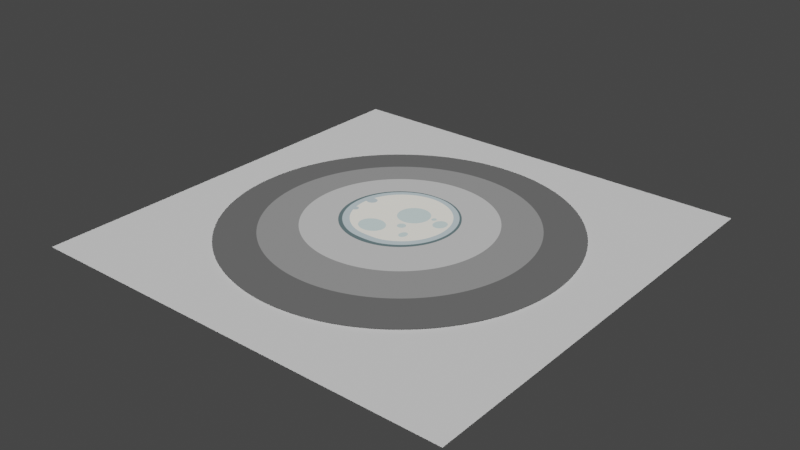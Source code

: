 # Source: moon-splash-1.6.blend  (saved by Blender 3.2.14; exported with 4.5.12 LTS)
import bpy
from mathutils import Matrix  # noqa: F401  (used for matrix-valued properties, if any)

bpy.ops.wm.read_factory_settings(use_empty=True)
scene = bpy.context.scene
scene.name = 'Scene'

# ---- collections
col_collection = bpy.data.collections.new('Collection'); scene.collection.children.link(col_collection)

# ---- materials (node trees are filled in below, after node groups)
mat_material_007 = bpy.data.materials.new('Material.007')
mat_material_007.use_transparent_shadow = False
mat_material_008 = bpy.data.materials.new('Material.008')
mat_material_008.use_transparent_shadow = False
mat_material_004 = bpy.data.materials.new('Material.004')
mat_material_004.use_transparent_shadow = False
mat_material_005 = bpy.data.materials.new('Material.005')
mat_material_005.use_transparent_shadow = False
mat_material_006 = bpy.data.materials.new('Material.006')
mat_material_006.use_transparent_shadow = False
mat_material_009 = bpy.data.materials.new('Material.009')
mat_material_009.use_transparent_shadow = False
mat_material_011 = bpy.data.materials.new('Material.011')
mat_material_011.use_transparent_shadow = False
mat_material_010 = bpy.data.materials.new('Material.010')
mat_material_010.use_transparent_shadow = False

# ---- material node trees
mat_material_007.use_nodes = True; mat_material_007.node_tree.nodes.clear()
_N = mat_material_007.node_tree.nodes; _L = mat_material_007.node_tree.links
n0 = _N.new('ShaderNodeOutputMaterial'); n0.name = 'Material Output'; n0.location = (300, 300)
n1 = _N.new('ShaderNodeEmission'); n1.name = 'Emission'; n1.location = (10, 300)
n1.inputs[0].default_value = (0.4287, 0.4287, 0.4287, 1.0)
_L.new(n1.outputs[0], n0.inputs[0])
n0.is_active_output = True
mat_material_008.use_nodes = True; mat_material_008.node_tree.nodes.clear()
_N = mat_material_008.node_tree.nodes; _L = mat_material_008.node_tree.links
n0 = _N.new('ShaderNodeOutputMaterial'); n0.name = 'Material Output'; n0.location = (300, 300)
n1 = _N.new('ShaderNodeEmission'); n1.name = 'Emission'; n1.location = (10, 300)
n1.inputs[0].default_value = (0.2122, 0.2122, 0.2122, 1.0)
_L.new(n1.outputs[0], n0.inputs[0])
n0.is_active_output = True
mat_material_004.use_nodes = True; mat_material_004.node_tree.nodes.clear()
_N = mat_material_004.node_tree.nodes; _L = mat_material_004.node_tree.links
n0 = _N.new('ShaderNodeOutputMaterial'); n0.name = 'Material Output'; n0.location = (300, 300)
n1 = _N.new('ShaderNodeEmission'); n1.name = 'Emission'; n1.location = (10, 300)
n1.inputs[0].default_value = (0.1022, 0.1022, 0.1022, 1.0)
_L.new(n1.outputs[0], n0.inputs[0])
n0.is_active_output = True
mat_material_005.use_nodes = True; mat_material_005.node_tree.nodes.clear()
_N = mat_material_005.node_tree.nodes; _L = mat_material_005.node_tree.links
n0 = _N.new('ShaderNodeOutputMaterial'); n0.name = 'Material Output'; n0.location = (300, 300)
n1 = _N.new('ShaderNodeEmission'); n1.name = 'Emission'; n1.location = (10, 300)
n1.inputs[0].default_value = (0.4735, 0.5776, 0.5776, 1.0)
_L.new(n1.outputs[0], n0.inputs[0])
n0.is_active_output = True
mat_material_006.use_nodes = True; mat_material_006.node_tree.nodes.clear()
_N = mat_material_006.node_tree.nodes; _L = mat_material_006.node_tree.links
n0 = _N.new('ShaderNodeOutputMaterial'); n0.name = 'Material Output'; n0.location = (300, 300)
n1 = _N.new('ShaderNodeEmission'); n1.name = 'Emission'; n1.location = (10, 300)
n1.inputs[0].default_value = (0.7605, 0.7364, 0.6669, 1.0)
_L.new(n1.outputs[0], n0.inputs[0])
n0.is_active_output = True
mat_material_009.use_nodes = True; mat_material_009.node_tree.nodes.clear()
_N = mat_material_009.node_tree.nodes; _L = mat_material_009.node_tree.links
n0 = _N.new('ShaderNodeOutputMaterial'); n0.name = 'Material Output'; n0.location = (300, 300)
n1 = _N.new('ShaderNodeEmission'); n1.name = 'Emission'; n1.location = (10, 300)
n1.inputs[0].default_value = (0.09306, 0.1356, 0.1441, 1.0)
_L.new(n1.outputs[0], n0.inputs[0])
n0.is_active_output = True
mat_material_011.use_nodes = True; mat_material_011.node_tree.nodes.clear()
_N = mat_material_011.node_tree.nodes; _L = mat_material_011.node_tree.links
n0 = _N.new('ShaderNodeOutputMaterial'); n0.name = 'Material Output'; n0.location = (300, 300)
n1 = _N.new('ShaderNodeEmission'); n1.name = 'Emission'; n1.location = (10, 300)
n1.inputs[0].default_value = (0.6939, 0.7605, 0.7529, 1.0)
_L.new(n1.outputs[0], n0.inputs[0])
n0.is_active_output = True
mat_material_010.use_nodes = True; mat_material_010.node_tree.nodes.clear()
_N = mat_material_010.node_tree.nodes; _L = mat_material_010.node_tree.links
n0 = _N.new('ShaderNodeOutputMaterial'); n0.name = 'Material Output'; n0.location = (300, 300)
n1 = _N.new('ShaderNodeEmission'); n1.name = 'Emission'; n1.location = (10, 300)
n1.inputs[0].default_value = (0.3968, 0.4735, 0.5029, 1.0)
_L.new(n1.outputs[0], n0.inputs[0])
n0.is_active_output = True

# ---- world
world_world = bpy.data.worlds.new('World'); scene.world = world_world
world_world.use_nodes = True; world_world.node_tree.nodes.clear()
_N = world_world.node_tree.nodes; _L = world_world.node_tree.links
n0 = _N.new('ShaderNodeOutputWorld'); n0.name = 'World Output'; n0.location = (300, 300)
n1 = _N.new('ShaderNodeBackground'); n1.name = 'Background'; n1.location = (10, 300)
n1.inputs[0].default_value = (0.05088, 0.05088, 0.05088, 1.0)
_L.new(n1.outputs[0], n0.inputs[0])
n0.is_active_output = True
world_world.color = (0.05088, 0.05088, 0.05088)
world_world.use_sun_shadow = False
world_world.sun_shadow_jitter_overblur = 0.0

# ---- meshes
me_circle_005 = bpy.data.meshes.new('Circle.005')
me_circle_005.from_pydata([(0.0, 1.0, 0.0), (-0.1951, 0.9808, 0.0), (-0.3827, 0.9239, 0.0), (-0.5556, 0.8315, 0.0), (-0.7071, 0.7071, 0.0), (-0.8315, 0.5556, 0.0), (-0.9239, 0.3827, 0.0), (-0.9808, 0.1951, 0.0), (-1.0, -4.371e-08, 0.0), (-0.9808, -0.1951, 0.0), (-0.9239, -0.3827, 0.0), (-0.8315, -0.5556, 0.0), (-0.7071, -0.7071, 0.0), (-0.5556, -0.8315, 0.0), (-0.3827, -0.9239, 0.0), (-0.1951, -0.9808, 0.0), (8.742e-08, -1.0, 0.0), (0.1951, -0.9808, 0.0), (0.3827, -0.9239, 0.0), (0.5556, -0.8315, 0.0), (0.7071, -0.7071, 0.0), (0.8315, -0.5556, 0.0), (0.9239, -0.3827, 0.0), (0.9808, -0.1951, 0.0), (1.0, 1.192e-08, 0.0), (0.9808, 0.1951, 0.0), (0.9239, 0.3827, 0.0), (0.8315, 0.5556, 0.0), (0.7071, 0.7071, 0.0), (0.5556, 0.8315, 0.0), (0.3827, 0.9239, 0.0), (0.1951, 0.9808, 0.0), (4.371e-08, 0.0, 0.0)], [], [(32, 16, 17, 18, 19, 20, 21, 22, 23, 24), (32, 8, 9, 10, 11, 12, 13, 14, 15, 16), (0, 32, 24, 25, 26, 27, 28, 29, 30, 31), (1, 2, 3, 4, 5, 6, 7, 8, 32, 0)])
_uv = me_circle_005.uv_layers.new(name='UVMap')
_uv.uv.foreach_set('vector', [0.0, 0.0, 0.0, 0.0, 0.0, 0.0, 0.0, 0.0, 0.0, 0.0, 0.0, 0.0, 0.0, 0.0, 0.0, 0.0, 0.0, 0.0, 0.0, 0.0, 0.0, 0.0, 0.0, 0.0, 0.0, 0.0, 0.0, 0.0, 0.0, 0.0, 0.0, 0.0, 0.0, 0.0, 0.0, 0.0, 0.0, 0.0, 0.0, 0.0, 0.0, 0.0, 0.0, 0.0, 0.0, 0.0, 0.0, 0.0, 0.0, 0.0, 0.0, 0.0, 0.0, 0.0, 0.0, 0.0, 0.0, 0.0, 0.0, 0.0, 0.0, 0.0, 0.0, 0.0, 0.0, 0.0, 0.0, 0.0, 0.0, 0.0, 0.0, 0.0, 0.0, 0.0, 0.0, 0.0, 0.0, 0.0, 0.0, 0.0])
me_circle_005.materials.append(mat_material_007)
me_circle_005.update()
me_circle_006 = bpy.data.meshes.new('Circle.006')
me_circle_006.from_pydata([(0.0, 1.0, 0.0), (-0.1951, 0.9808, 0.0), (-0.3827, 0.9239, 0.0), (-0.5556, 0.8315, 0.0), (-0.7071, 0.7071, 0.0), (-0.8315, 0.5556, 0.0), (-0.9239, 0.3827, 0.0), (-0.9808, 0.1951, 0.0), (-1.0, -4.371e-08, 0.0), (-0.9808, -0.1951, 0.0), (-0.9239, -0.3827, 0.0), (-0.8315, -0.5556, 0.0), (-0.7071, -0.7071, 0.0), (-0.5556, -0.8315, 0.0), (-0.3827, -0.9239, 0.0), (-0.1951, -0.9808, 0.0), (8.742e-08, -1.0, 0.0), (0.1951, -0.9808, 0.0), (0.3827, -0.9239, 0.0), (0.5556, -0.8315, 0.0), (0.7071, -0.7071, 0.0), (0.8315, -0.5556, 0.0), (0.9239, -0.3827, 0.0), (0.9808, -0.1951, 0.0), (1.0, 1.192e-08, 0.0), (0.9808, 0.1951, 0.0), (0.9239, 0.3827, 0.0), (0.8315, 0.5556, 0.0), (0.7071, 0.7071, 0.0), (0.5556, 0.8315, 0.0), (0.3827, 0.9239, 0.0), (0.1951, 0.9808, 0.0), (4.371e-08, 0.0, 0.0)], [], [(32, 16, 17, 18, 19, 20, 21, 22, 23, 24), (32, 8, 9, 10, 11, 12, 13, 14, 15, 16), (0, 32, 24, 25, 26, 27, 28, 29, 30, 31), (1, 2, 3, 4, 5, 6, 7, 8, 32, 0)])
_uv = me_circle_006.uv_layers.new(name='UVMap')
_uv.uv.foreach_set('vector', [0.0, 0.0, 0.0, 0.0, 0.0, 0.0, 0.0, 0.0, 0.0, 0.0, 0.0, 0.0, 0.0, 0.0, 0.0, 0.0, 0.0, 0.0, 0.0, 0.0, 0.0, 0.0, 0.0, 0.0, 0.0, 0.0, 0.0, 0.0, 0.0, 0.0, 0.0, 0.0, 0.0, 0.0, 0.0, 0.0, 0.0, 0.0, 0.0, 0.0, 0.0, 0.0, 0.0, 0.0, 0.0, 0.0, 0.0, 0.0, 0.0, 0.0, 0.0, 0.0, 0.0, 0.0, 0.0, 0.0, 0.0, 0.0, 0.0, 0.0, 0.0, 0.0, 0.0, 0.0, 0.0, 0.0, 0.0, 0.0, 0.0, 0.0, 0.0, 0.0, 0.0, 0.0, 0.0, 0.0, 0.0, 0.0, 0.0, 0.0])
me_circle_006.materials.append(mat_material_008)
me_circle_006.update()
me_circle_007 = bpy.data.meshes.new('Circle.007')
me_circle_007.from_pydata([(0.0, 1.0, 0.0), (-0.1951, 0.9808, 0.0), (-0.3827, 0.9239, 0.0), (-0.5556, 0.8315, 0.0), (-0.7071, 0.7071, 0.0), (-0.8315, 0.5556, 0.0), (-0.9239, 0.3827, 0.0), (-0.9808, 0.1951, 0.0), (-1.0, -4.371e-08, 0.0), (-0.9808, -0.1951, 0.0), (-0.9239, -0.3827, 0.0), (-0.8315, -0.5556, 0.0), (-0.7071, -0.7071, 0.0), (-0.5556, -0.8315, 0.0), (-0.3827, -0.9239, 0.0), (-0.1951, -0.9808, 0.0), (8.742e-08, -1.0, 0.0), (0.1951, -0.9808, 0.0), (0.3827, -0.9239, 0.0), (0.5556, -0.8315, 0.0), (0.7071, -0.7071, 0.0), (0.8315, -0.5556, 0.0), (0.9239, -0.3827, 0.0), (0.9808, -0.1951, 0.0), (1.0, 1.192e-08, 0.0), (0.9808, 0.1951, 0.0), (0.9239, 0.3827, 0.0), (0.8315, 0.5556, 0.0), (0.7071, 0.7071, 0.0), (0.5556, 0.8315, 0.0), (0.3827, 0.9239, 0.0), (0.1951, 0.9808, 0.0), (0.0, -1.589e-08, 0.0)], [], [(32, 8, 9, 10, 11, 12, 13, 14, 15, 16), (0, 32, 24, 25, 26, 27, 28, 29, 30, 31), (24, 32, 16, 17, 18, 19, 20, 21, 22, 23), (1, 2, 3, 4, 5, 6, 7, 8, 32, 0)])
_uv = me_circle_007.uv_layers.new(name='UVMap')
_uv.uv.foreach_set('vector', [0.0, 0.0, 0.0, 0.0, 0.0, 0.0, 0.0, 0.0, 0.0, 0.0, 0.0, 0.0, 0.0, 0.0, 0.0, 0.0, 0.0, 0.0, 0.0, 0.0, 0.0, 0.0, 0.0, 0.0, 0.0, 0.0, 0.0, 0.0, 0.0, 0.0, 0.0, 0.0, 0.0, 0.0, 0.0, 0.0, 0.0, 0.0, 0.0, 0.0, 0.0, 0.0, 0.0, 0.0, 0.0, 0.0, 0.0, 0.0, 0.0, 0.0, 0.0, 0.0, 0.0, 0.0, 0.0, 0.0, 0.0, 0.0, 0.0, 0.0, 0.0, 0.0, 0.0, 0.0, 0.0, 0.0, 0.0, 0.0, 0.0, 0.0, 0.0, 0.0, 0.0, 0.0, 0.0, 0.0, 0.0, 0.0, 0.0, 0.0])
me_circle_007.materials.append(mat_material_004)
me_circle_007.update()
me_plane = bpy.data.meshes.new('Plane')
me_plane.from_pydata([(-1.0, -1.0, 0.0), (1.0, -1.0, 0.0), (-1.0, 1.0, 0.0), (1.0, 1.0, 0.0)], [], [(0, 1, 3, 2)])
_uv = me_plane.uv_layers.new(name='UVMap')
_uv.uv.foreach_set('vector', [0.0, 0.0, 1.0, 0.0, 1.0, 1.0, 0.0, 1.0])
me_plane.update()
me_circle = bpy.data.meshes.new('Circle')
me_circle.from_pydata([(0.1951, 0.9808, 0.0), (0.3827, 0.9239, 0.0), (0.5556, 0.8315, 0.0), (0.7071, 0.7071, 0.0), (0.8315, 0.5556, 0.0), (0.9239, 0.3827, 0.0), (0.9808, 0.1951, 0.0), (1.0, 1.192e-08, 0.0), (0.9808, -0.1951, 0.0), (0.9239, -0.3827, 0.0), (0.8315, -0.5556, 0.0), (0.7071, -0.7071, 0.0), (0.5556, -0.8315, 0.0), (0.3827, -0.9239, 0.0), (0.1951, -0.9808, 0.0), (8.742e-08, -1.0, 0.0), (-0.1951, -0.9808, 0.0), (-0.3827, -0.9239, 0.0), (-0.5556, -0.8315, 0.0), (-0.7071, -0.7071, 0.0), (-0.8315, -0.5556, 0.0), (-0.9239, -0.3827, 0.0), (-0.9808, -0.1951, 0.0), (-1.0, -4.371e-08, 0.0), (-0.9808, 0.1951, 0.0), (-0.9239, 0.3827, 0.0), (-0.8315, 0.5556, 0.0), (-0.7071, 0.7071, 0.0), (-0.5556, 0.8315, 0.0), (-0.3827, 0.9239, 0.0), (-0.1951, 0.9808, 0.0), (0.0, 0.987, 0.0), (0.1267, 0.5006, 0.0), (0.06903, 0.4949, 0.0), (0.01353, 0.4781, 0.0), (-0.03762, 0.4508, 0.0), (-0.08246, 0.414, 0.0), (-0.1192, 0.3691, 0.0), (-0.1466, 0.318, 0.0), (-0.1634, 0.2625, 0.0), (-0.1691, 0.2048, 0.0), (-0.1634, 0.1471, 0.0), (-0.1466, 0.09155, 0.0), (-0.1192, 0.0404, 0.0), (-0.08246, -0.00443, 0.0), (-0.03762, -0.04122, 0.0), (0.01353, -0.06856, 0.0), (0.06903, -0.0854, 0.0), (0.1267, -0.09108, 0.0), (0.1845, -0.0854, 0.0), (0.24, -0.06856, 0.0), (0.2911, -0.04122, 0.0), (0.336, -0.00443, 0.0), (0.3727, 0.0404, 0.0), (0.4001, 0.09155, 0.0), (0.4169, 0.1471, 0.0), (0.4226, 0.2048, 0.0), (0.4169, 0.2625, 0.0), (0.4001, 0.318, 0.0), (0.3727, 0.3691, 0.0), (0.336, 0.414, 0.0), (0.2911, 0.4508, 0.0), (0.24, 0.4781, 0.0), (0.1845, 0.4949, 0.0), (0.6488, 0.3572, 0.0), (0.6245, 0.3545, 0.0), (0.6011, 0.3465, 0.0), (0.5796, 0.3336, 0.0), (0.5608, 0.3161, 0.0), (0.5453, 0.2948, 0.0), (0.5338, 0.2706, 0.0), (0.5267, 0.2442, 0.0), (0.5243, 0.2169, 0.0), (0.5267, 0.1895, 0.0), (0.5338, 0.1631, 0.0), (0.5453, 0.1389, 0.0), (0.5608, 0.1176, 0.0), (0.5796, 0.1001, 0.0), (0.6011, 0.08718, 0.0), (0.6245, 0.07919, 0.0), (0.6488, 0.07649, 0.0), (0.673, 0.07919, 0.0), (0.6964, 0.08718, 0.0), (0.7179, 0.1001, 0.0), (0.7367, 0.1176, 0.0), (0.7522, 0.1389, 0.0), (0.7637, 0.1631, 0.0), (0.7708, 0.1895, 0.0), (0.7732, 0.2169, 0.0), (0.7708, 0.2442, 0.0), (0.7637, 0.2706, 0.0), (0.7522, 0.2948, 0.0), (0.7367, 0.3161, 0.0), (0.7179, 0.3336, 0.0), (0.6964, 0.3465, 0.0), (0.673, 0.3545, 0.0), (-0.1872, -0.2477, 0.0), (-0.236, -0.252, 0.0), (-0.2829, -0.2647, 0.0), (-0.3261, -0.2853, 0.0), (-0.3641, -0.313, 0.0), (-0.3952, -0.3467, 0.0), (-0.4183, -0.3852, 0.0), (-0.4325, -0.427, 0.0), (-0.4373, -0.4704, 0.0), (-0.4325, -0.5139, 0.0), (-0.4183, -0.5556, 0.0), (-0.3952, -0.5941, 0.0), (-0.3641, -0.6279, 0.0), (-0.3261, -0.6556, 0.0), (-0.2829, -0.6762, 0.0), (-0.236, -0.6888, 0.0), (-0.1872, -0.6931, 0.0), (-0.1384, -0.6888, 0.0), (-0.09147, -0.6762, 0.0), (-0.04823, -0.6556, 0.0), (-0.01033, -0.6279, 0.0), (0.02078, -0.5941, 0.0), (0.04389, -0.5556, 0.0), (0.05812, -0.5139, 0.0), (0.06293, -0.4704, 0.0), (0.05812, -0.427, 0.0), (0.04389, -0.3852, 0.0), (0.02078, -0.3467, 0.0), (-0.01033, -0.313, 0.0), (-0.04823, -0.2853, 0.0), (-0.09147, -0.2647, 0.0), (-0.1384, -0.252, 0.0), (0.4607, 0.3474, 0.0), (0.452, 0.3464, 0.0), (0.4437, 0.3437, 0.0), (0.4361, 0.3393, 0.0), (0.4293, 0.3334, 0.0), (0.4238, 0.3261, 0.0), (0.4197, 0.3179, 0.0), (0.4172, 0.3089, 0.0), (0.4164, 0.2996, 0.0), (0.4172, 0.2903, 0.0), (0.4197, 0.2814, 0.0), (0.4238, 0.2731, 0.0), (0.4293, 0.2659, 0.0), (0.4361, 0.26, 0.0), (0.4437, 0.2556, 0.0), (0.452, 0.2528, 0.0), (0.4607, 0.2519, 0.0), (0.4693, 0.2528, 0.0), (0.4776, 0.2556, 0.0), (0.4853, 0.26, 0.0), (0.492, 0.2659, 0.0), (0.4975, 0.2731, 0.0), (0.5016, 0.2814, 0.0), (0.5041, 0.2903, 0.0), (0.505, 0.2996, 0.0), (0.5041, 0.3089, 0.0), (0.5016, 0.3179, 0.0), (0.4975, 0.3261, 0.0), (0.492, 0.3334, 0.0), (0.4853, 0.3393, 0.0), (0.4776, 0.3437, 0.0), (0.4693, 0.3464, 0.0), (0.4128, -0.3267, 0.0), (0.399, -0.3284, 0.0), (0.3856, -0.3338, 0.0), (0.3733, -0.3424, 0.0), (0.3625, -0.354, 0.0), (0.3536, -0.3681, 0.0), (0.347, -0.3842, 0.0), (0.343, -0.4017, 0.0), (0.3416, -0.4199, 0.0), (0.343, -0.4381, 0.0), (0.347, -0.4556, 0.0), (0.3536, -0.4717, 0.0), (0.3625, -0.4858, 0.0), (0.3733, -0.4974, 0.0), (0.3856, -0.506, 0.0), (0.399, -0.5113, 0.0), (0.4128, -0.5131, 0.0), (0.4267, -0.5113, 0.0), (0.4401, -0.506, 0.0), (0.4524, -0.4974, 0.0), (0.4632, -0.4858, 0.0), (0.4721, -0.4717, 0.0), (0.4786, -0.4556, 0.0), (0.4827, -0.4381, 0.0), (0.4841, -0.4199, 0.0), (0.4827, -0.4017, 0.0), (0.4786, -0.3842, 0.0), (0.4721, -0.3681, 0.0), (0.4632, -0.354, 0.0), (0.4524, -0.3424, 0.0), (0.4401, -0.3338, 0.0), (0.4267, -0.3284, 0.0), (-0.77, 0.2908, 0.0), (-0.7903, 0.2889, 0.0), (-0.8098, 0.2835, 0.0), (-0.8278, 0.2748, 0.0), (-0.8435, 0.263, 0.0), (-0.8565, 0.2486, 0.0), (-0.8661, 0.2322, 0.0), (-0.872, 0.2145, 0.0), (-0.874, 0.196, 0.0), (-0.872, 0.1775, 0.0), (-0.8661, 0.1597, 0.0), (-0.8565, 0.1433, 0.0), (-0.8435, 0.129, 0.0), (-0.8278, 0.1172, 0.0), (-0.8098, 0.1084, 0.0), (-0.7903, 0.103, 0.0), (-0.77, 0.1012, 0.0), (-0.7497, 0.103, 0.0), (-0.7302, 0.1084, 0.0), (-0.7122, 0.1172, 0.0), (-0.6965, 0.129, 0.0), (-0.6836, 0.1433, 0.0), (-0.6739, 0.1597, 0.0), (-0.668, 0.1775, 0.0), (-0.666, 0.196, 0.0), (-0.668, 0.2145, 0.0), (-0.6739, 0.2322, 0.0), (-0.6836, 0.2486, 0.0), (-0.6965, 0.263, 0.0), (-0.7122, 0.2748, 0.0), (-0.7302, 0.2835, 0.0), (-0.7497, 0.2889, 0.0), (-0.7876, -0.1328, 0.0), (-0.7993, -0.1339, 0.0), (-0.8106, -0.1373, 0.0), (-0.821, -0.1429, 0.0), (-0.8301, -0.1504, 0.0), (-0.8375, -0.1596, 0.0), (-0.8431, -0.17, 0.0), (-0.8465, -0.1813, 0.0), (-0.8477, -0.1931, 0.0), (-0.8465, -0.2048, 0.0), (-0.8431, -0.2161, 0.0), (-0.8375, -0.2266, 0.0), (-0.8301, -0.2357, 0.0), (-0.821, -0.2432, 0.0), (-0.8106, -0.2488, 0.0), (-0.7993, -0.2522, 0.0), (-0.7876, -0.2533, 0.0), (-0.7759, -0.2522, 0.0), (-0.7646, -0.2488, 0.0), (-0.7542, -0.2432, 0.0), (-0.7451, -0.2357, 0.0), (-0.7376, -0.2266, 0.0), (-0.7321, -0.2161, 0.0), (-0.7287, -0.2048, 0.0), (-0.7275, -0.1931, 0.0), (-0.7287, -0.1813, 0.0), (-0.7321, -0.17, 0.0), (-0.7376, -0.1596, 0.0), (-0.7451, -0.1504, 0.0), (-0.7542, -0.1429, 0.0), (-0.7646, -0.1373, 0.0), (-0.7759, -0.1339, 0.0), (0.1971, -0.1206, 0.0), (0.1817, -0.1221, 0.0), (0.1668, -0.1266, 0.0), (0.1532, -0.1339, 0.0), (0.1412, -0.1438, 0.0), (0.1314, -0.1557, 0.0), (0.1241, -0.1694, 0.0), (0.1196, -0.1842, 0.0), (0.118, -0.1996, 0.0), (0.1196, -0.2151, 0.0), (0.1241, -0.2299, 0.0), (0.1314, -0.2436, 0.0), (0.1412, -0.2555, 0.0), (0.1532, -0.2654, 0.0), (0.1668, -0.2727, 0.0), (0.1817, -0.2772, 0.0), (0.1971, -0.2787, 0.0), (0.2125, -0.2772, 0.0), (0.2273, -0.2727, 0.0), (0.241, -0.2654, 0.0), (0.253, -0.2555, 0.0), (0.2628, -0.2436, 0.0), (0.2701, -0.2299, 0.0), (0.2746, -0.2151, 0.0), (0.2761, -0.1996, 0.0), (0.2746, -0.1842, 0.0), (0.2701, -0.1694, 0.0), (0.2628, -0.1557, 0.0), (0.253, -0.1438, 0.0), (0.241, -0.1339, 0.0), (0.2273, -0.1266, 0.0), (0.2125, -0.1221, 0.0), (0.06903, 0.4949, 0.003), (0.1267, 0.5006, 0.003), (0.01353, 0.4781, 0.003), (-0.03762, 0.4508, 0.003), (-0.08246, 0.414, 0.003), (-0.1192, 0.3691, 0.003), (-0.1466, 0.318, 0.003), (-0.1634, 0.2625, 0.003), (-0.1691, 0.2048, 0.003), (-0.1634, 0.1471, 0.003), (-0.1466, 0.09155, 0.003), (-0.1192, 0.0404, 0.003), (-0.08246, -0.00443, 0.003), (-0.03762, -0.04122, 0.003), (0.01353, -0.06856, 0.003), (0.06903, -0.0854, 0.003), (0.1267, -0.09108, 0.003), (0.1845, -0.0854, 0.003), (0.24, -0.06856, 0.003), (0.2911, -0.04122, 0.003), (0.336, -0.00443, 0.003), (0.3727, 0.0404, 0.003), (0.4001, 0.09155, 0.003), (0.4169, 0.1471, 0.003), (0.4226, 0.2048, 0.003), (0.4169, 0.2625, 0.003), (0.4001, 0.318, 0.003), (0.3727, 0.3691, 0.003), (0.336, 0.414, 0.003), (0.2911, 0.4508, 0.003), (0.24, 0.4781, 0.003), (0.1845, 0.4949, 0.003), (0.6245, 0.3545, 0.003), (0.6488, 0.3572, 0.003), (0.6011, 0.3465, 0.003), (0.5796, 0.3336, 0.003), (0.5608, 0.3161, 0.003), (0.5453, 0.2948, 0.003), (0.5338, 0.2706, 0.003), (0.5267, 0.2442, 0.003), (0.5243, 0.2169, 0.003), (0.5267, 0.1895, 0.003), (0.5338, 0.1631, 0.003), (0.5453, 0.1389, 0.003), (0.5608, 0.1176, 0.003), (0.5796, 0.1001, 0.003), (0.6011, 0.08718, 0.003), (0.6245, 0.07919, 0.003), (0.6488, 0.07649, 0.003), (0.673, 0.07919, 0.003), (0.6964, 0.08718, 0.003), (0.7179, 0.1001, 0.003), (0.7367, 0.1176, 0.003), (0.7522, 0.1389, 0.003), (0.7637, 0.1631, 0.003), (0.7708, 0.1895, 0.003), (0.7732, 0.2169, 0.003), (0.7708, 0.2442, 0.003), (0.7637, 0.2706, 0.003), (0.7522, 0.2948, 0.003), (0.7367, 0.3161, 0.003), (0.7179, 0.3336, 0.003), (0.6964, 0.3465, 0.003), (0.673, 0.3545, 0.003), (-0.236, -0.252, 0.003), (-0.1872, -0.2477, 0.003), (-0.2829, -0.2647, 0.003), (-0.3261, -0.2853, 0.003), (-0.3641, -0.313, 0.003), (-0.3952, -0.3467, 0.003), (-0.4183, -0.3852, 0.003), (-0.4325, -0.427, 0.003), (-0.4373, -0.4704, 0.003), (-0.4325, -0.5139, 0.003), (-0.4183, -0.5556, 0.003), (-0.3952, -0.5941, 0.003), (-0.3641, -0.6279, 0.003), (-0.3261, -0.6556, 0.003), (-0.2829, -0.6762, 0.003), (-0.236, -0.6888, 0.003), (-0.1872, -0.6931, 0.003), (-0.1384, -0.6888, 0.003), (-0.09147, -0.6762, 0.003), (-0.04823, -0.6556, 0.003), (-0.01033, -0.6279, 0.003), (0.02078, -0.5941, 0.003), (0.04389, -0.5556, 0.003), (0.05812, -0.5139, 0.003), (0.06293, -0.4704, 0.003), (0.05812, -0.427, 0.003), (0.04389, -0.3852, 0.003), (0.02078, -0.3467, 0.003), (-0.01033, -0.313, 0.003), (-0.04823, -0.2853, 0.003), (-0.09147, -0.2647, 0.003), (-0.1384, -0.252, 0.003), (0.452, 0.3464, 0.003), (0.4607, 0.3474, 0.003), (0.4437, 0.3437, 0.003), (0.4361, 0.3393, 0.003), (0.4293, 0.3334, 0.003), (0.4238, 0.3261, 0.003), (0.4197, 0.3179, 0.003), (0.4172, 0.3089, 0.003), (0.4164, 0.2996, 0.003), (0.4172, 0.2903, 0.003), (0.4197, 0.2814, 0.003), (0.4238, 0.2731, 0.003), (0.4293, 0.2659, 0.003), (0.4361, 0.26, 0.003), (0.4437, 0.2556, 0.003), (0.452, 0.2528, 0.003), (0.4607, 0.2519, 0.003), (0.4693, 0.2528, 0.003), (0.4776, 0.2556, 0.003), (0.4853, 0.26, 0.003), (0.492, 0.2659, 0.003), (0.4975, 0.2731, 0.003), (0.5016, 0.2814, 0.003), (0.5041, 0.2903, 0.003), (0.505, 0.2996, 0.003), (0.5041, 0.3089, 0.003), (0.5016, 0.3179, 0.003), (0.4975, 0.3261, 0.003), (0.492, 0.3334, 0.003), (0.4853, 0.3393, 0.003), (0.4776, 0.3437, 0.003), (0.4693, 0.3464, 0.003), (0.399, -0.3284, 0.003), (0.4128, -0.3267, 0.003), (0.3856, -0.3338, 0.003), (0.3733, -0.3424, 0.003), (0.3625, -0.354, 0.003), (0.3536, -0.3681, 0.003), (0.347, -0.3842, 0.003), (0.343, -0.4017, 0.003), (0.3416, -0.4199, 0.003), (0.343, -0.4381, 0.003), (0.347, -0.4556, 0.003), (0.3536, -0.4717, 0.003), (0.3625, -0.4858, 0.003), (0.3733, -0.4974, 0.003), (0.3856, -0.506, 0.003), (0.399, -0.5113, 0.003), (0.4128, -0.5131, 0.003), (0.4267, -0.5113, 0.003), (0.4401, -0.506, 0.003), (0.4524, -0.4974, 0.003), (0.4632, -0.4858, 0.003), (0.4721, -0.4717, 0.003), (0.4786, -0.4556, 0.003), (0.4827, -0.4381, 0.003), (0.4841, -0.4199, 0.003), (0.4827, -0.4017, 0.003), (0.4786, -0.3842, 0.003), (0.4721, -0.3681, 0.003), (0.4632, -0.354, 0.003), (0.4524, -0.3424, 0.003), (0.4401, -0.3338, 0.003), (0.4267, -0.3284, 0.003), (-0.7903, 0.2889, 0.003), (-0.77, 0.2908, 0.003), (-0.8098, 0.2835, 0.003), (-0.8278, 0.2748, 0.003), (-0.8435, 0.263, 0.003), (-0.8565, 0.2486, 0.003), (-0.8661, 0.2322, 0.003), (-0.872, 0.2145, 0.003), (-0.874, 0.196, 0.003), (-0.872, 0.1775, 0.003), (-0.8661, 0.1597, 0.003), (-0.8565, 0.1433, 0.003), (-0.8435, 0.129, 0.003), (-0.8278, 0.1172, 0.003), (-0.8098, 0.1084, 0.003), (-0.7903, 0.103, 0.003), (-0.77, 0.1012, 0.003), (-0.7497, 0.103, 0.003), (-0.7302, 0.1084, 0.003), (-0.7122, 0.1172, 0.003), (-0.6965, 0.129, 0.003), (-0.6836, 0.1433, 0.003), (-0.6739, 0.1597, 0.003), (-0.668, 0.1775, 0.003), (-0.666, 0.196, 0.003), (-0.668, 0.2145, 0.003), (-0.6739, 0.2322, 0.003), (-0.6836, 0.2486, 0.003), (-0.6965, 0.263, 0.003), (-0.7122, 0.2748, 0.003), (-0.7302, 0.2835, 0.003), (-0.7497, 0.2889, 0.003), (-0.7993, -0.1339, 0.003), (-0.7876, -0.1328, 0.003), (-0.8106, -0.1373, 0.003), (-0.821, -0.1429, 0.003), (-0.8301, -0.1504, 0.003), (-0.8375, -0.1596, 0.003), (-0.8431, -0.17, 0.003), (-0.8465, -0.1813, 0.003), (-0.8477, -0.1931, 0.003), (-0.8465, -0.2048, 0.003), (-0.8431, -0.2161, 0.003), (-0.8375, -0.2266, 0.003), (-0.8301, -0.2357, 0.003), (-0.821, -0.2432, 0.003), (-0.8106, -0.2488, 0.003), (-0.7993, -0.2522, 0.003), (-0.7876, -0.2533, 0.003), (-0.7759, -0.2522, 0.003), (-0.7646, -0.2488, 0.003), (-0.7542, -0.2432, 0.003), (-0.7451, -0.2357, 0.003), (-0.7376, -0.2266, 0.003), (-0.7321, -0.2161, 0.003), (-0.7287, -0.2048, 0.003), (-0.7275, -0.1931, 0.003), (-0.7287, -0.1813, 0.003), (-0.7321, -0.17, 0.003), (-0.7376, -0.1596, 0.003), (-0.7451, -0.1504, 0.003), (-0.7542, -0.1429, 0.003), (-0.7646, -0.1373, 0.003), (-0.7759, -0.1339, 0.003), (0.1817, -0.1221, 0.003), (0.1971, -0.1206, 0.003), (0.1668, -0.1266, 0.003), (0.1532, -0.1339, 0.003), (0.1412, -0.1438, 0.003), (0.1314, -0.1557, 0.003), (0.1241, -0.1694, 0.003), (0.1196, -0.1842, 0.003), (0.118, -0.1996, 0.003), (0.1196, -0.2151, 0.003), (0.1241, -0.2299, 0.003), (0.1314, -0.2436, 0.003), (0.1412, -0.2555, 0.003), (0.1532, -0.2654, 0.003), (0.1668, -0.2727, 0.003), (0.1817, -0.2772, 0.003), (0.1971, -0.2787, 0.003), (0.2125, -0.2772, 0.003), (0.2273, -0.2727, 0.003), (0.241, -0.2654, 0.003), (0.253, -0.2555, 0.003), (0.2628, -0.2436, 0.003), (0.2701, -0.2299, 0.003), (0.2746, -0.2151, 0.003), (0.2761, -0.1996, 0.003), (0.2746, -0.1842, 0.003), (0.2701, -0.1694, 0.003), (0.2628, -0.1557, 0.003), (0.253, -0.1438, 0.003), (0.241, -0.1339, 0.003), (0.2273, -0.1266, 0.003), (0.2125, -0.1221, 0.003), (0.2481, 0.6411, 0.0), (0.3601, 0.5812, 0.0), (0.4584, 0.5006, 0.0), (0.539, 0.4024, 0.0), (0.5989, 0.2903, 0.0), (0.6358, 0.1687, 0.0), (0.6483, 0.0422, 0.0), (0.6358, -0.08427, 0.0), (0.5989, -0.2059, 0.0), (0.539, -0.3179, 0.0), (0.4584, -0.4162, 0.0), (0.3601, -0.4968, 0.0), (0.2481, -0.5567, 0.0), (0.1429, -0.5886, 0.0), (-0.2481, -0.5567, 0.0), (-0.1429, -0.5886, 0.0), (-0.3601, -0.4968, 0.0), (-0.4584, -0.4162, 0.0), (-0.539, -0.3179, 0.0), (-0.5989, -0.2059, 0.0), (-0.6358, -0.08427, 0.0), (-0.6483, 0.0422, 0.0), (-0.6358, 0.1687, 0.0), (-0.5989, 0.2903, 0.0), (-0.539, 0.4024, 0.0), (-0.4584, 0.5006, 0.0), (-0.3601, 0.5812, 0.0), (-0.2481, 0.6411, 0.0), (-0.1429, 0.673, 0.0), (0.1429, 0.673, 0.0), (0.3671, 0.9099, 0.0), (0.5329, 0.8213, 0.0), (0.6783, 0.702, 0.0), (0.7976, 0.5566, 0.0), (0.8862, 0.3908, 0.0), (0.9408, 0.2109, 0.0), (0.9592, 0.02374, 0.0), (0.9408, -0.1634, 0.0), (0.8862, -0.3433, 0.0), (0.7976, -0.5092, 0.0), (0.6783, -0.6545, 0.0), (0.5329, -0.7738, 0.0), (0.3671, -0.8625, 0.0), (0.1888, -0.9165, 0.0), (-0.1888, -0.9165, 0.0), (-0.3671, -0.8625, 0.0), (-0.5329, -0.7738, 0.0), (-0.6783, -0.6545, 0.0), (-0.7976, -0.5092, 0.0), (-0.8862, -0.3433, 0.0), (-0.9408, -0.1634, 0.0), (-0.9592, 0.02374, 0.0), (-0.9408, 0.2109, 0.0), (-0.8862, 0.3908, 0.0), (-0.7976, 0.5566, 0.0), (-0.6783, 0.702, 0.0), (-0.5329, 0.8213, 0.0), (-0.3671, 0.9099, 0.0), (-0.1888, 0.964, 0.0), (0.1888, 0.964, 0.0), (0.3294, 0.8375, 0.0), (0.4783, 0.758, 0.0), (0.6087, 0.6509, 0.0), (0.7158, 0.5205, 0.0), (0.7953, 0.3716, 0.0), (0.8443, 0.2101, 0.0), (0.8609, 0.0422, 0.0), (0.8443, -0.1257, 0.0), (0.7953, -0.2872, 0.0), (0.7158, -0.4361, 0.0), (0.6087, -0.5665, 0.0), (0.4783, -0.6736, 0.0), (0.3294, -0.7531, 0.0), (0.1743, -0.8002, 0.0), (-0.1743, -0.8002, 0.0), (-0.3294, -0.7531, 0.0), (-0.4783, -0.6736, 0.0), (-0.6087, -0.5665, 0.0), (-0.7158, -0.4361, 0.0), (-0.7953, -0.2872, 0.0), (-0.8443, -0.1257, 0.0), (-0.8609, 0.0422, 0.0), (-0.8443, 0.2101, 0.0), (-0.7953, 0.3716, 0.0), (-0.7158, 0.5205, 0.0), (-0.6087, 0.6509, 0.0), (-0.4783, 0.758, 0.0), (-0.3294, 0.8375, 0.0), (-0.1743, 0.8846, 0.0), (0.1743, 0.8846, 0.0), (-2.98e-08, 0.9827, 0.0), (-1.49e-08, 0.9468, 0.0), (0.0, 0.56, 0.0)], [], [(33, 32, 63, 62, 61, 60, 59, 58, 57, 56, 55, 54, 53, 52, 51, 50, 49, 48, 47, 46, 45, 44, 43, 42, 41, 40, 39, 38, 37, 36, 35, 34), (193, 192, 223, 222, 221, 220, 219, 218, 217, 216, 215, 214, 213, 212, 211, 210, 209, 208, 207, 206, 205, 204, 203, 202, 201, 200, 199, 198, 197, 196, 195, 194), (225, 224, 255, 254, 253, 252, 251, 250, 249, 248, 247, 246, 245, 244, 243, 242, 241, 240, 239, 238, 237, 236, 235, 234, 233, 232, 231, 230, 229, 228, 227, 226), (97, 96, 127, 126, 125, 124, 123, 122, 121, 120, 119, 118, 117, 116, 115, 114, 113, 112, 111, 110, 109, 108, 107, 106, 105, 104, 103, 102, 101, 100, 99, 98), (161, 160, 191, 190, 189, 188, 187, 186, 185, 184, 183, 182, 181, 180, 179, 178, 177, 176, 175, 174, 173, 172, 171, 170, 169, 168, 167, 166, 165, 164, 163, 162), (257, 256, 287, 286, 285, 284, 283, 282, 281, 280, 279, 278, 277, 276, 275, 274, 273, 272, 271, 270, 269, 268, 267, 266, 265, 264, 263, 262, 261, 260, 259, 258), (65, 64, 95, 94, 93, 92, 91, 90, 89, 88, 87, 86, 85, 84, 83, 82, 81, 80, 79, 78, 77, 76, 75, 74, 73, 72, 71, 70, 69, 68, 67, 66), (129, 128, 159, 158, 157, 156, 155, 154, 153, 152, 151, 150, 149, 148, 147, 146, 145, 144, 143, 142, 141, 140, 139, 138, 137, 136, 135, 134, 133, 132, 131, 130), (288, 290, 291, 292, 293, 294, 295, 296, 297, 298, 299, 300, 301, 302, 303, 304, 305, 306, 307, 308, 309, 310, 311, 312, 313, 314, 315, 316, 317, 318, 319, 289), (448, 450, 451, 452, 453, 454, 455, 456, 457, 458, 459, 460, 461, 462, 463, 464, 465, 466, 467, 468, 469, 470, 471, 472, 473, 474, 475, 476, 477, 478, 479, 449), (480, 482, 483, 484, 485, 486, 487, 488, 489, 490, 491, 492, 493, 494, 495, 496, 497, 498, 499, 500, 501, 502, 503, 504, 505, 506, 507, 508, 509, 510, 511, 481), (352, 354, 355, 356, 357, 358, 359, 360, 361, 362, 363, 364, 365, 366, 367, 368, 369, 370, 371, 372, 373, 374, 375, 376, 377, 378, 379, 380, 381, 382, 383, 353), (416, 418, 419, 420, 421, 422, 423, 424, 425, 426, 427, 428, 429, 430, 431, 432, 433, 434, 435, 436, 437, 438, 439, 440, 441, 442, 443, 444, 445, 446, 447, 417), (512, 514, 515, 516, 517, 518, 519, 520, 521, 522, 523, 524, 525, 526, 527, 528, 529, 530, 531, 532, 533, 534, 535, 536, 537, 538, 539, 540, 541, 542, 543, 513), (320, 322, 323, 324, 325, 326, 327, 328, 329, 330, 331, 332, 333, 334, 335, 336, 337, 338, 339, 340, 341, 342, 343, 344, 345, 346, 347, 348, 349, 350, 351, 321), (384, 386, 387, 388, 389, 390, 391, 392, 393, 394, 395, 396, 397, 398, 399, 400, 401, 402, 403, 404, 405, 406, 407, 408, 409, 410, 411, 412, 413, 414, 415, 385), (187, 188, 444, 443), (83, 84, 340, 339), (188, 189, 445, 444), (84, 85, 341, 340), (189, 190, 446, 445), (85, 86, 342, 341), (190, 191, 447, 446), (86, 87, 343, 342), (191, 160, 417, 447), (87, 88, 344, 343), (192, 193, 448, 449), (88, 89, 345, 344), (193, 194, 450, 448), (89, 90, 346, 345), (194, 195, 451, 450), (90, 91, 347, 346), (195, 196, 452, 451), (91, 92, 348, 347), (196, 197, 453, 452), (92, 93, 349, 348), (197, 198, 454, 453), (93, 94, 350, 349), (198, 199, 455, 454), (94, 95, 351, 350), (199, 200, 456, 455), (95, 64, 321, 351), (200, 201, 457, 456), (96, 97, 352, 353), (201, 202, 458, 457), (97, 98, 354, 352), (202, 203, 459, 458), (98, 99, 355, 354), (203, 204, 460, 459), (99, 100, 356, 355), (204, 205, 461, 460), (100, 101, 357, 356), (205, 206, 462, 461), (101, 102, 358, 357), (206, 207, 463, 462), (102, 103, 359, 358), (207, 208, 464, 463), (103, 104, 360, 359), (208, 209, 465, 464), (104, 105, 361, 360), (209, 210, 466, 465), (105, 106, 362, 361), (210, 211, 467, 466), (106, 107, 363, 362), (211, 212, 468, 467), (107, 108, 364, 363), (212, 213, 469, 468), (108, 109, 365, 364), (213, 214, 470, 469), (109, 110, 366, 365), (214, 215, 471, 470), (110, 111, 367, 366), (215, 216, 472, 471), (111, 112, 368, 367), (216, 217, 473, 472), (112, 113, 369, 368), (217, 218, 474, 473), (113, 114, 370, 369), (218, 219, 475, 474), (114, 115, 371, 370), (219, 220, 476, 475), (115, 116, 372, 371), (220, 221, 477, 476), (116, 117, 373, 372), (221, 222, 478, 477), (117, 118, 374, 373), (222, 223, 479, 478), (118, 119, 375, 374), (223, 192, 449, 479), (119, 120, 376, 375), (224, 225, 480, 481), (120, 121, 377, 376), (225, 226, 482, 480), (121, 122, 378, 377), (226, 227, 483, 482), (122, 123, 379, 378), (227, 228, 484, 483), (123, 124, 380, 379), (228, 229, 485, 484), (124, 125, 381, 380), (229, 230, 486, 485), (125, 126, 382, 381), (230, 231, 487, 486), (126, 127, 383, 382), (231, 232, 488, 487), (127, 96, 353, 383), (232, 233, 489, 488), (128, 129, 384, 385), (233, 234, 490, 489), (129, 130, 386, 384), (234, 235, 491, 490), (130, 131, 387, 386), (235, 236, 492, 491), (131, 132, 388, 387), (236, 237, 493, 492), (132, 133, 389, 388), (237, 238, 494, 493), (133, 134, 390, 389), (238, 239, 495, 494), (134, 135, 391, 390), (239, 240, 496, 495), (135, 136, 392, 391), (240, 241, 497, 496), (136, 137, 393, 392), (32, 33, 288, 289), (241, 242, 498, 497), (137, 138, 394, 393), (33, 34, 290, 288), (242, 243, 499, 498), (138, 139, 395, 394), (34, 35, 291, 290), (243, 244, 500, 499), (139, 140, 396, 395), (35, 36, 292, 291), (244, 245, 501, 500), (140, 141, 397, 396), (36, 37, 293, 292), (245, 246, 502, 501), (141, 142, 398, 397), (37, 38, 294, 293), (246, 247, 503, 502), (142, 143, 399, 398), (38, 39, 295, 294), (247, 248, 504, 503), (143, 144, 400, 399), (39, 40, 296, 295), (248, 249, 505, 504), (144, 145, 401, 400), (40, 41, 297, 296), (249, 250, 506, 505), (145, 146, 402, 401), (41, 42, 298, 297), (250, 251, 507, 506), (146, 147, 403, 402), (42, 43, 299, 298), (251, 252, 508, 507), (147, 148, 404, 403), (43, 44, 300, 299), (252, 253, 509, 508), (148, 149, 405, 404), (44, 45, 301, 300), (253, 254, 510, 509), (149, 150, 406, 405), (45, 46, 302, 301), (254, 255, 511, 510), (150, 151, 407, 406), (46, 47, 303, 302), (255, 224, 481, 511), (151, 152, 408, 407), (47, 48, 304, 303), (256, 257, 512, 513), (152, 153, 409, 408), (48, 49, 305, 304), (257, 258, 514, 512), (153, 154, 410, 409), (49, 50, 306, 305), (258, 259, 515, 514), (154, 155, 411, 410), (50, 51, 307, 306), (259, 260, 516, 515), (155, 156, 412, 411), (51, 52, 308, 307), (260, 261, 517, 516), (156, 157, 413, 412), (52, 53, 309, 308), (261, 262, 518, 517), (157, 158, 414, 413), (53, 54, 310, 309), (262, 263, 519, 518), (158, 159, 415, 414), (54, 55, 311, 310), (263, 264, 520, 519), (159, 128, 385, 415), (55, 56, 312, 311), (264, 265, 521, 520), (160, 161, 416, 417), (56, 57, 313, 312), (265, 266, 522, 521), (161, 162, 418, 416), (57, 58, 314, 313), (266, 267, 523, 522), (162, 163, 419, 418), (58, 59, 315, 314), (267, 268, 524, 523), (163, 164, 420, 419), (59, 60, 316, 315), (268, 269, 525, 524), (164, 165, 421, 420), (60, 61, 317, 316), (269, 270, 526, 525), (165, 166, 422, 421), (61, 62, 318, 317), (270, 271, 527, 526), (166, 167, 423, 422), (62, 63, 319, 318), (271, 272, 528, 527), (167, 168, 424, 423), (63, 32, 289, 319), (272, 273, 529, 528), (168, 169, 425, 424), (64, 65, 320, 321), (273, 274, 530, 529), (169, 170, 426, 425), (65, 66, 322, 320), (274, 275, 531, 530), (170, 171, 427, 426), (66, 67, 323, 322), (275, 276, 532, 531), (171, 172, 428, 427), (67, 68, 324, 323), (276, 277, 533, 532), (172, 173, 429, 428), (68, 69, 325, 324), (277, 278, 534, 533), (173, 174, 430, 429), (69, 70, 326, 325), (278, 279, 535, 534), (174, 175, 431, 430), (70, 71, 327, 326), (279, 280, 536, 535), (175, 176, 432, 431), (71, 72, 328, 327), (280, 281, 537, 536), (176, 177, 433, 432), (72, 73, 329, 328), (281, 282, 538, 537), (177, 178, 434, 433), (73, 74, 330, 329), (282, 283, 539, 538), (178, 179, 435, 434), (74, 75, 331, 330), (283, 284, 540, 539), (179, 180, 436, 435), (75, 76, 332, 331), (284, 285, 541, 540), (180, 181, 437, 436), (76, 77, 333, 332), (285, 286, 542, 541), (181, 182, 438, 437), (77, 78, 334, 333), (286, 287, 543, 542), (182, 183, 439, 438), (78, 79, 335, 334), (287, 256, 513, 543), (183, 184, 440, 439), (79, 80, 336, 335), (184, 185, 441, 440), (80, 81, 337, 336), (185, 186, 442, 441), (81, 82, 338, 337), (186, 187, 443, 442), (82, 83, 339, 338), (572, 571, 570, 569, 568, 567, 566, 565, 564, 563, 562, 561, 560, 558, 559, 557, 556, 555, 554, 553, 552, 551, 550, 549, 548, 547, 546, 545, 544, 573, 636), (574, 575, 2, 1), (575, 576, 3, 2), (576, 577, 4, 3), (577, 578, 5, 4), (578, 579, 6, 5), (579, 580, 7, 6), (580, 581, 8, 7), (581, 582, 9, 8), (582, 583, 10, 9), (583, 584, 11, 10), (584, 585, 12, 11), (585, 586, 13, 12), (586, 587, 14, 13), (588, 589, 17, 16), (589, 590, 18, 17), (590, 591, 19, 18), (591, 592, 20, 19), (592, 593, 21, 20), (593, 594, 22, 21), (594, 595, 23, 22), (595, 596, 24, 23), (596, 597, 25, 24), (597, 598, 26, 25), (598, 599, 27, 26), (599, 600, 28, 27), (600, 601, 29, 28), (601, 602, 30, 29), (603, 574, 1, 0), (15, 14, 587, 588, 16), (604, 605, 575, 574), (605, 606, 576, 575), (606, 607, 577, 576), (607, 608, 578, 577), (608, 609, 579, 578), (609, 610, 580, 579), (610, 611, 581, 580), (611, 612, 582, 581), (612, 613, 583, 582), (613, 614, 584, 583), (614, 615, 585, 584), (615, 616, 586, 585), (616, 617, 587, 586), (618, 619, 589, 588), (619, 620, 590, 589), (620, 621, 591, 590), (621, 622, 592, 591), (622, 623, 593, 592), (623, 624, 594, 593), (624, 625, 595, 594), (625, 626, 596, 595), (626, 627, 597, 596), (627, 628, 598, 597), (628, 629, 599, 598), (629, 630, 600, 599), (630, 631, 601, 600), (631, 632, 602, 601), (633, 604, 574, 603), (617, 618, 588, 587), (635, 633, 603, 634), (544, 545, 605, 604), (545, 546, 606, 605), (546, 547, 607, 606), (547, 548, 608, 607), (548, 549, 609, 608), (549, 550, 610, 609), (550, 551, 611, 610), (551, 552, 612, 611), (552, 553, 613, 612), (553, 554, 614, 613), (554, 555, 615, 614), (555, 556, 616, 615), (556, 557, 617, 616), (559, 558, 619, 618), (558, 560, 620, 619), (560, 561, 621, 620), (561, 562, 622, 621), (562, 563, 623, 622), (563, 564, 624, 623), (564, 565, 625, 624), (565, 566, 626, 625), (566, 567, 627, 626), (567, 568, 628, 627), (568, 569, 629, 628), (569, 570, 630, 629), (570, 571, 631, 630), (571, 572, 632, 631), (573, 544, 604, 633), (557, 559, 618, 617), (636, 573, 633, 635), (31, 30, 602, 634, 603, 0), (572, 636, 635, 632), (632, 635, 634, 602)])
me_circle.polygons.foreach_set('material_index', [0, 5, 5, 0, 0, 0, 0, 0, 0, 5, 5, 0, 0, 0, 0, 0, 0, 0, 0, 0, 0, 0, 0, 0, 0, 0, 5, 0, 5, 0, 5, 0, 5, 0, 5, 0, 5, 0, 5, 0, 5, 0, 5, 0, 5, 0, 5, 0, 5, 0, 5, 0, 5, 0, 5, 0, 5, 0, 5, 0, 5, 0, 5, 0, 5, 0, 5, 0, 5, 0, 5, 0, 5, 0, 5, 0, 5, 0, 5, 0, 5, 0, 5, 0, 5, 0, 5, 0, 5, 0, 5, 0, 5, 0, 5, 0, 5, 0, 5, 0, 5, 0, 5, 0, 5, 0, 5, 0, 5, 0, 5, 0, 5, 0, 5, 0, 5, 0, 5, 0, 5, 0, 5, 0, 0, 5, 0, 0, 5, 0, 0, 5, 0, 0, 5, 0, 0, 5, 0, 0, 5, 0, 0, 5, 0, 0, 5, 0, 0, 5, 0, 0, 5, 0, 0, 5, 0, 0, 5, 0, 0, 5, 0, 0, 5, 0, 0, 5, 0, 0, 0, 0, 0, 0, 0, 0, 0, 0, 0, 0, 0, 0, 0, 0, 0, 0, 0, 0, 0, 0, 0, 0, 0, 0, 0, 0, 0, 0, 0, 0, 0, 0, 0, 0, 0, 0, 0, 0, 0, 0, 0, 0, 0, 0, 0, 0, 0, 0, 0, 0, 0, 0, 0, 0, 0, 0, 0, 0, 0, 0, 0, 0, 0, 0, 0, 0, 0, 0, 0, 0, 0, 0, 0, 0, 0, 0, 0, 0, 0, 0, 0, 0, 0, 0, 0, 0, 0, 0, 0, 0, 0, 0, 0, 0, 0, 0, 0, 0, 0, 0, 0, 0, 1, 2, 2, 2, 2, 2, 2, 2, 2, 2, 2, 2, 2, 2, 2, 2, 2, 2, 2, 2, 2, 2, 2, 2, 2, 2, 2, 2, 2, 2, 5, 5, 5, 5, 5, 5, 5, 5, 5, 5, 5, 5, 5, 5, 5, 5, 5, 5, 5, 5, 5, 5, 5, 5, 5, 5, 5, 5, 5, 5, 1, 1, 1, 1, 1, 1, 1, 1, 1, 1, 1, 1, 1, 1, 1, 1, 1, 1, 1, 1, 1, 1, 1, 1, 1, 1, 1, 1, 1, 1, 2, 1, 5])
_uv = me_circle.uv_layers.new(name='UVMap')
_uv.uv.foreach_set('vector', [0.0, 0.0, 0.0, 0.0, 0.0, 0.0, 0.0, 0.0, 0.0, 0.0, 0.0, 0.0, 0.0, 0.0, 0.0, 0.0, 0.0, 0.0, 0.0, 0.0, 0.0, 0.0, 0.0, 0.0, 0.0, 0.0, 0.0, 0.0, 0.0, 0.0, 0.0, 0.0, 0.0, 0.0, 0.0, 0.0, 0.0, 0.0, 0.0, 0.0, 0.0, 0.0, 0.0, 0.0, 0.0, 0.0, 0.0, 0.0, 0.0, 0.0, 0.0, 0.0, 0.0, 0.0, 0.0, 0.0, 0.0, 0.0, 0.0, 0.0, 0.0, 0.0, 0.0, 0.0, 0.0, 0.0, 0.0, 0.0, 0.0, 0.0, 0.0, 0.0, 0.0, 0.0, 0.0, 0.0, 0.0, 0.0, 0.0, 0.0, 0.0, 0.0, 0.0, 0.0, 0.0, 0.0, 0.0, 0.0, 0.0, 0.0, 0.0, 0.0, 0.0, 0.0, 0.0, 0.0, 0.0, 0.0, 0.0, 0.0, 0.0, 0.0, 0.0, 0.0, 0.0, 0.0, 0.0, 0.0, 0.0, 0.0, 0.0, 0.0, 0.0, 0.0, 0.0, 0.0, 0.0, 0.0, 0.0, 0.0, 0.0, 0.0, 0.0, 0.0, 0.0, 0.0, 0.0, 0.0, 0.0, 0.0, 0.0, 0.0, 0.0, 0.0, 0.0, 0.0, 0.0, 0.0, 0.0, 0.0, 0.0, 0.0, 0.0, 0.0, 0.0, 0.0, 0.0, 0.0, 0.0, 0.0, 0.0, 0.0, 0.0, 0.0, 0.0, 0.0, 0.0, 0.0, 0.0, 0.0, 0.0, 0.0, 0.0, 0.0, 0.0, 0.0, 0.0, 0.0, 0.0, 0.0, 0.0, 0.0, 0.0, 0.0, 0.0, 0.0, 0.0, 0.0, 0.0, 0.0, 0.0, 0.0, 0.0, 0.0, 0.0, 0.0, 0.0, 0.0, 0.0, 0.0, 0.0, 0.0, 0.0, 0.0, 0.0, 0.0, 0.0, 0.0, 0.0, 0.0, 0.0, 0.0, 0.0, 0.0, 0.0, 0.0, 0.0, 0.0, 0.0, 0.0, 0.0, 0.0, 0.0, 0.0, 0.0, 0.0, 0.0, 0.0, 0.0, 0.0, 0.0, 0.0, 0.0, 0.0, 0.0, 0.0, 0.0, 0.0, 0.0, 0.0, 0.0, 0.0, 0.0, 0.0, 0.0, 0.0, 0.0, 0.0, 0.0, 0.0, 0.0, 0.0, 0.0, 0.0, 0.0, 0.0, 0.0, 0.0, 0.0, 0.0, 0.0, 0.0, 0.0, 0.0, 0.0, 0.0, 0.0, 0.0, 0.0, 0.0, 0.0, 0.0, 0.0, 0.0, 0.0, 0.0, 0.0, 0.0, 0.0, 0.0, 0.0, 0.0, 0.0, 0.0, 0.0, 0.0, 0.0, 0.0, 0.0, 0.0, 0.0, 0.0, 0.0, 0.0, 0.0, 0.0, 0.0, 0.0, 0.0, 0.0, 0.0, 0.0, 0.0, 0.0, 0.0, 0.0, 0.0, 0.0, 0.0, 0.0, 0.0, 0.0, 0.0, 0.0, 0.0, 0.0, 0.0, 0.0, 0.0, 0.0, 0.0, 0.0, 0.0, 0.0, 0.0, 0.0, 0.0, 0.0, 0.0, 0.0, 0.0, 0.0, 0.0, 0.0, 0.0, 0.0, 0.0, 0.0, 0.0, 0.0, 0.0, 0.0, 0.0, 0.0, 0.0, 0.0, 0.0, 0.0, 0.0, 0.0, 0.0, 0.0, 0.0, 0.0, 0.0, 0.0, 0.0, 0.0, 0.0, 0.0, 0.0, 0.0, 0.0, 0.0, 0.0, 0.0, 0.0, 0.0, 0.0, 0.0, 0.0, 0.0, 0.0, 0.0, 0.0, 0.0, 0.0, 0.0, 0.0, 0.0, 0.0, 0.0, 0.0, 0.0, 0.0, 0.0, 0.0, 0.0, 0.0, 0.0, 0.0, 0.0, 0.0, 0.0, 0.0, 0.0, 0.0, 0.0, 0.0, 0.0, 0.0, 0.0, 0.0, 0.0, 0.0, 0.0, 0.0, 0.0, 0.0, 0.0, 0.0, 0.0, 0.0, 0.0, 0.0, 0.0, 0.0, 0.0, 0.0, 0.0, 0.0, 0.0, 0.0, 0.0, 0.0, 0.0, 0.0, 0.0, 0.0, 0.0, 0.0, 0.0, 0.0, 0.0, 0.0, 0.0, 0.0, 0.0, 0.0, 0.0, 0.0, 0.0, 0.0, 0.0, 0.0, 0.0, 0.0, 0.0, 0.0, 0.0, 0.0, 0.0, 0.0, 0.0, 0.0, 0.0, 0.0, 0.0, 0.0, 0.0, 0.0, 0.0, 0.0, 0.0, 0.0, 0.0, 0.0, 0.0, 0.0, 0.0, 0.0, 0.0, 0.0, 0.0, 0.0, 0.0, 0.0, 0.0, 0.0, 0.0, 0.0, 0.0, 0.0, 0.0, 0.0, 0.0, 0.0, 0.0, 0.0, 0.0, 0.0, 0.0, 0.0, 0.0, 0.0, 0.0, 0.0, 0.0, 0.0, 0.0, 0.0, 0.0, 0.0, 0.0, 0.0, 0.0, 0.0, 0.0, 0.0, 0.0, 0.0, 0.0, 0.0, 0.0, 0.0, 0.0, 0.0, 0.0, 0.0, 0.0, 0.0, 0.0, 0.0, 0.0, 0.0, 0.0, 0.0, 0.0, 0.0, 0.0, 0.0, 0.0, 0.0, 0.0, 0.0, 0.0, 0.0, 0.0, 0.0, 0.0, 0.0, 0.0, 0.0, 0.0, 0.0, 0.0, 0.0, 0.0, 0.0, 0.0, 0.0, 0.0, 0.0, 0.0, 0.0, 0.0, 0.0, 0.0, 0.0, 0.0, 0.0, 0.0, 0.0, 0.0, 0.0, 0.0, 0.0, 0.0, 0.0, 0.0, 0.0, 0.0, 0.0, 0.0, 0.0, 0.0, 0.0, 0.0, 0.0, 0.0, 0.0, 0.0, 0.0, 0.0, 0.0, 0.0, 0.0, 0.0, 0.0, 0.0, 0.0, 0.0, 0.0, 0.0, 0.0, 0.0, 0.0, 0.0, 0.0, 0.0, 0.0, 0.0, 0.0, 0.0, 0.0, 0.0, 0.0, 0.0, 0.0, 0.0, 0.0, 0.0, 0.0, 0.0, 0.0, 0.0, 0.0, 0.0, 0.0, 0.0, 0.0, 0.0, 0.0, 0.0, 0.0, 0.0, 0.0, 0.0, 0.0, 0.0, 0.0, 0.0, 0.0, 0.0, 0.0, 0.0, 0.0, 0.0, 0.0, 0.0, 0.0, 0.0, 0.0, 0.0, 0.0, 0.0, 0.0, 0.0, 0.0, 0.0, 0.0, 0.0, 0.0, 0.0, 0.0, 0.0, 0.0, 0.0, 0.0, 0.0, 0.0, 0.0, 0.0, 0.0, 0.0, 0.0, 0.0, 0.0, 0.0, 0.0, 0.0, 0.0, 0.0, 0.0, 0.0, 0.0, 0.0, 0.0, 0.0, 0.0, 0.0, 0.0, 0.0, 0.0, 0.0, 0.0, 0.0, 0.0, 0.0, 0.0, 0.0, 0.0, 0.0, 0.0, 0.0, 0.0, 0.0, 0.0, 0.0, 0.0, 0.0, 0.0, 0.0, 0.0, 0.0, 0.0, 0.0, 0.0, 0.0, 0.0, 0.0, 0.0, 0.0, 0.0, 0.0, 0.0, 0.0, 0.0, 0.0, 0.0, 0.0, 0.0, 0.0, 0.0, 0.0, 0.0, 0.0, 0.0, 0.0, 0.0, 0.0, 0.0, 0.0, 0.0, 0.0, 0.0, 0.0, 0.0, 0.0, 0.0, 0.0, 0.0, 0.0, 0.0, 0.0, 0.0, 0.0, 0.0, 0.0, 0.0, 0.0, 0.0, 0.0, 0.0, 0.0, 0.0, 0.0, 0.0, 0.0, 0.0, 0.0, 0.0, 0.0, 0.0, 0.0, 0.0, 0.0, 0.0, 0.0, 0.0, 0.0, 0.0, 0.0, 0.0, 0.0, 0.0, 0.0, 0.0, 0.0, 0.0, 0.0, 0.0, 0.0, 0.0, 0.0, 0.0, 0.0, 0.0, 0.0, 0.0, 0.0, 0.0, 0.0, 0.0, 0.0, 0.0, 0.0, 0.0, 0.0, 0.0, 0.0, 0.0, 0.0, 0.0, 0.0, 0.0, 0.0, 0.0, 0.0, 0.0, 0.0, 0.0, 0.0, 0.0, 0.0, 0.0, 0.0, 0.0, 0.0, 0.0, 0.0, 0.0, 0.0, 0.0, 0.0, 0.0, 0.0, 0.0, 0.0, 0.0, 0.0, 0.0, 0.0, 0.0, 0.0, 0.0, 0.0, 0.0, 0.0, 0.0, 0.0, 0.0, 0.0, 0.0, 0.0, 0.0, 0.0, 0.0, 0.0, 0.0, 0.0, 0.0, 0.0, 0.0, 0.0, 0.0, 0.0, 0.0, 0.0, 0.0, 0.0, 0.0, 0.0, 0.0, 0.0, 0.0, 0.0, 0.0, 0.0, 0.0, 0.0, 0.0, 0.0, 0.0, 0.0, 0.0, 0.0, 0.0, 0.0, 0.0, 0.0, 0.0, 0.0, 0.0, 0.0, 0.0, 0.0, 0.0, 0.0, 0.0, 0.0, 0.0, 0.0, 0.0, 0.0, 0.0, 0.0, 0.0, 0.0, 0.0, 0.0, 0.0, 0.0, 0.0, 0.0, 0.0, 0.0, 0.0, 0.0, 0.0, 0.0, 0.0, 0.0, 0.0, 0.0, 0.0, 0.0, 0.0, 0.0, 0.0, 0.0, 0.0, 0.0, 0.0, 0.0, 0.0, 0.0, 0.0, 0.0, 0.0, 0.0, 0.0, 0.0, 0.0, 0.0, 0.0, 0.0, 0.0, 0.0, 0.0, 0.0, 0.0, 0.0, 0.0, 0.0, 0.0, 0.0, 0.0, 0.0, 0.0, 0.0, 0.0, 0.0, 0.0, 0.0, 0.0, 0.0, 0.0, 0.0, 0.0, 0.0, 0.0, 0.0, 0.0, 0.0, 0.0, 0.0, 0.0, 0.0, 0.0, 0.0, 0.0, 0.0, 0.0, 0.0, 0.0, 0.0, 0.0, 0.0, 0.0, 0.0, 0.0, 0.0, 0.0, 0.0, 0.0, 0.0, 0.0, 0.0, 0.0, 0.0, 0.0, 0.0, 0.0, 0.0, 0.0, 0.0, 0.0, 0.0, 0.0, 0.0, 0.0, 0.0, 0.0, 0.0, 0.0, 0.0, 0.0, 0.0, 0.0, 0.0, 0.0, 0.0, 0.0, 0.0, 0.0, 0.0, 0.0, 0.0, 0.0, 0.0, 0.0, 0.0, 0.0, 0.0, 0.0, 0.0, 0.0, 0.0, 0.0, 0.0, 0.0, 0.0, 0.0, 0.0, 0.0, 0.0, 0.0, 0.0, 0.0, 0.0, 0.0, 0.0, 0.0, 0.0, 0.0, 0.0, 0.0, 0.0, 0.0, 0.0, 0.0, 0.0, 0.0, 0.0, 0.0, 0.0, 0.0, 0.0, 0.0, 0.0, 0.0, 0.0, 0.0, 0.0, 0.0, 0.0, 0.0, 0.0, 0.0, 0.0, 0.0, 0.0, 0.0, 0.0, 0.0, 0.0, 0.0, 0.0, 0.0, 0.0, 0.0, 0.0, 0.0, 0.0, 0.0, 0.0, 0.0, 0.0, 0.0, 0.0, 0.0, 0.0, 0.0, 0.0, 0.0, 0.0, 0.0, 0.0, 0.0, 0.0, 0.0, 0.0, 0.0, 0.0, 0.0, 0.0, 0.0, 0.0, 0.0, 0.0, 0.0, 0.0, 0.0, 0.0, 0.0, 0.0, 0.0, 0.0, 0.0, 0.0, 0.0, 0.0, 0.0, 0.0, 0.0, 0.0, 0.0, 0.0, 0.0, 0.0, 0.0, 0.0, 0.0, 0.0, 0.0, 0.0, 0.0, 0.0, 0.0, 0.0, 0.0, 0.0, 0.0, 0.0, 0.0, 0.0, 0.0, 0.0, 0.0, 0.0, 0.0, 0.0, 0.0, 0.0, 0.0, 0.0, 0.0, 0.0, 0.0, 0.0, 0.0, 0.0, 0.0, 0.0, 0.0, 0.0, 0.0, 0.0, 0.0, 0.0, 0.0, 0.0, 0.0, 0.0, 0.0, 0.0, 0.0, 0.0, 0.0, 0.0, 0.0, 0.0, 0.0, 0.0, 0.0, 0.0, 0.0, 0.0, 0.0, 0.0, 0.0, 0.0, 0.0, 0.0, 0.0, 0.0, 0.0, 0.0, 0.0, 0.0, 0.0, 0.0, 0.0, 0.0, 0.0, 0.0, 0.0, 0.0, 0.0, 0.0, 0.0, 0.0, 0.0, 0.0, 0.0, 0.0, 0.0, 0.0, 0.0, 0.0, 0.0, 0.0, 0.0, 0.0, 0.0, 0.0, 0.0, 0.0, 0.0, 0.0, 0.0, 0.0, 0.0, 0.0, 0.0, 0.0, 0.0, 0.0, 0.0, 0.0, 0.0, 0.0, 0.0, 0.0, 0.0, 0.0, 0.0, 0.0, 0.0, 0.0, 0.0, 0.0, 0.0, 0.0, 0.0, 0.0, 0.0, 0.0, 0.0, 0.0, 0.0, 0.0, 0.0, 0.0, 0.0, 0.0, 0.0, 0.0, 0.0, 0.0, 0.0, 0.0, 0.0, 0.0, 0.0, 0.0, 0.0, 0.0, 0.0, 0.0, 0.0, 0.0, 0.0, 0.0, 0.0, 0.0, 0.0, 0.0, 0.0, 0.0, 0.0, 0.0, 0.0, 0.0, 0.0, 0.0, 0.0, 0.0, 0.0, 0.0, 0.0, 0.0, 0.0, 0.0, 0.0, 0.0, 0.0, 0.0, 0.0, 0.0, 0.0, 0.0, 0.0, 0.0, 0.0, 0.0, 0.0, 0.0, 0.0, 0.0, 0.0, 0.0, 0.0, 0.0, 0.0, 0.0, 0.0, 0.0, 0.0, 0.0, 0.0, 0.0, 0.0, 0.0, 0.0, 0.0, 0.0, 0.0, 0.0, 0.0, 0.0, 0.0, 0.0, 0.0, 0.0, 0.0, 0.0, 0.0, 0.0, 0.0, 0.0, 0.0, 0.0, 0.0, 0.0, 0.0, 0.0, 0.0, 0.0, 0.0, 0.0, 0.0, 0.0, 0.0, 0.0, 0.0, 0.0, 0.0, 0.0, 0.0, 0.0, 0.0, 0.0, 0.0, 0.0, 0.0, 0.0, 0.0, 0.0, 0.0, 0.0, 0.0, 0.0, 0.0, 0.0, 0.0, 0.0, 0.0, 0.0, 0.0, 0.0, 0.0, 0.0, 0.0, 0.0, 0.0, 0.0, 0.0, 0.0, 0.0, 0.0, 0.0, 0.0, 0.0, 0.0, 0.0, 0.0, 0.0, 0.0, 0.0, 0.0, 0.0, 0.0, 0.0, 0.0, 0.0, 0.0, 0.0, 0.0, 0.0, 0.0, 0.0, 0.0, 0.0, 0.0, 0.0, 0.0, 0.0, 0.0, 0.0, 0.0, 0.0, 0.0, 0.0, 0.0, 0.0, 0.0, 0.0, 0.0, 0.0, 0.0, 0.0, 0.0, 0.0, 0.0, 0.0, 0.0, 0.0, 0.0, 0.0, 0.0, 0.0, 0.0, 0.0, 0.0, 0.0, 0.0, 0.0, 0.0, 0.0, 0.0, 0.0, 0.0, 0.0, 0.0, 0.0, 0.0, 0.0, 0.0, 0.0, 0.0, 0.0, 0.0, 0.0, 0.0, 0.0, 0.0, 0.0, 0.0, 0.0, 0.0, 0.0, 0.0, 0.0, 0.0, 0.0, 0.0, 0.0, 0.0, 0.0, 0.0, 0.0, 0.0, 0.0, 0.0, 0.0, 0.0, 0.0, 0.0, 0.0, 0.0, 0.0, 0.0, 0.0, 0.0, 0.0, 0.0, 0.0, 0.0, 0.0, 0.0, 0.0, 0.0, 0.0, 0.0, 0.0, 0.0, 0.0, 0.0, 0.0, 0.0, 0.0, 0.0, 0.0, 0.0, 0.0, 0.0, 0.0, 0.0, 0.0, 0.0, 0.0, 0.0, 0.0, 0.0, 0.0, 0.0, 0.0, 0.0, 0.0, 0.0, 0.0, 0.0, 0.0, 0.0, 0.0, 0.0, 0.0, 0.0, 0.0, 0.0, 0.0, 0.0, 0.0, 0.0, 0.0, 0.0, 0.0, 0.0, 0.0, 0.0, 0.0, 0.0, 0.0, 0.0, 0.0, 0.0, 0.0, 0.0, 0.0, 0.0, 0.0, 0.0, 0.0, 0.0, 0.0, 0.0, 0.0, 0.0, 0.0, 0.0, 0.0, 0.0, 0.0, 0.0, 0.0, 0.0, 0.0, 0.0, 0.0, 0.0, 0.0, 0.0, 0.0, 0.0, 0.0, 0.0, 0.0, 0.0, 0.0, 0.0, 0.0, 0.0, 0.0, 0.0, 0.0, 0.0, 0.0, 0.0, 0.0, 0.0, 0.0, 0.0, 0.0, 0.0, 0.0, 0.0, 0.0, 0.0, 0.0, 0.0, 0.0, 0.0, 0.0, 0.0, 0.0, 0.0, 0.0, 0.0, 0.0, 0.0, 0.0, 0.0, 0.0, 0.0, 0.0, 0.0, 0.0, 0.0, 0.0, 0.0, 0.0, 0.0, 0.0, 0.0, 0.0, 0.0, 0.0, 0.0, 0.0, 0.0, 0.0, 0.0, 0.0, 0.0, 0.0, 0.0, 0.0, 0.0, 0.0, 0.0, 0.0, 0.0, 0.0, 0.0, 0.0, 0.0, 0.0, 0.0, 0.0, 0.0, 0.0, 0.0, 0.0, 0.0, 0.0, 0.0, 0.0, 0.0, 0.0, 0.0, 0.0, 0.0, 0.0, 0.0, 0.0, 0.0, 0.0, 0.0, 0.0, 0.0, 0.0, 0.0, 0.0, 0.0, 0.0, 0.0, 0.0, 0.0, 0.0, 0.0, 0.0, 0.0, 0.0, 0.0, 0.0, 0.0, 0.0, 0.0, 0.0, 0.0, 0.0, 0.0, 0.0, 0.0, 0.0, 0.0, 0.0, 0.0, 0.0, 0.0, 0.0, 0.0, 0.0, 0.0, 0.0, 0.0, 0.0, 0.0, 0.0, 0.0, 0.0, 0.0, 0.0, 0.0, 0.0, 0.0, 0.0, 0.0, 0.0, 0.0, 0.0, 0.0, 0.0, 0.0, 0.0, 0.0, 0.0, 0.0, 0.0, 0.0, 0.0, 0.0, 0.0, 0.0, 0.0, 0.0, 0.0, 0.0, 0.0, 0.0, 0.0, 0.0, 0.0, 0.0, 0.0, 0.0, 0.0, 0.0, 0.0, 0.0, 0.0, 0.0, 0.0, 0.0, 0.0, 0.0, 0.0, 0.0, 0.0, 0.0, 0.0, 0.0, 0.0, 0.0, 0.0, 0.0, 0.0, 0.0, 0.0, 0.0, 0.0, 0.0, 0.0, 0.0, 0.0, 0.0, 0.0, 0.0, 0.0, 0.0, 0.0, 0.0, 0.0, 0.0, 0.0, 0.0, 0.0, 0.0, 0.0, 0.0, 0.0, 0.0, 0.0, 0.0, 0.0, 0.0, 0.0, 0.0, 0.0, 0.0, 0.0, 0.0, 0.0, 0.0, 0.0, 0.0, 0.0, 0.0, 0.0, 0.0, 0.0, 0.0, 0.0, 0.0, 0.0, 0.0, 0.0, 0.0, 0.0, 0.0, 0.0, 0.0, 0.0, 0.0, 0.0, 0.0, 0.0, 0.0, 0.0, 0.0, 0.0, 0.0, 0.0, 0.0, 0.0, 0.0, 0.0, 0.0, 0.0, 0.0, 0.0, 0.0, 0.0, 0.0, 0.0, 0.0, 0.0, 0.0, 0.0, 0.0, 0.0, 0.0, 0.0, 0.0, 0.0, 0.0, 0.0, 0.0, 0.0, 0.0, 0.0, 0.0, 0.0, 0.0, 0.0, 0.0, 0.0, 0.0, 0.0, 0.0, 0.0, 0.0, 0.0, 0.0, 0.0, 0.0, 0.0, 0.0, 0.0, 0.0, 0.0, 0.0, 0.0, 0.0, 0.0, 0.0, 0.0, 0.0, 0.0, 0.0, 0.0, 0.0, 0.0, 0.0, 0.0, 0.0, 0.0, 0.0, 0.0, 0.0, 0.0, 0.0, 0.0, 0.0, 0.0, 0.0, 0.0, 0.0, 0.0, 0.0, 0.0, 0.0, 0.0, 0.0, 0.0, 0.0, 0.0, 0.0, 0.0, 0.0, 0.0, 0.0, 0.0, 0.0, 0.0, 0.0, 0.0, 0.0, 0.0, 0.0, 0.0, 0.0, 0.0, 0.0, 0.0, 0.0, 0.0, 0.0, 0.0, 0.0, 0.0, 0.0, 0.0, 0.0, 0.0, 0.0, 0.0, 0.0, 0.0, 0.0, 0.0, 0.0, 0.0, 0.0, 0.0, 0.0, 0.0, 0.0, 0.0, 0.0, 0.0, 0.0, 0.0, 0.0, 0.0, 0.0, 0.0, 0.0, 0.0, 0.0, 0.0, 0.0, 0.0, 0.0, 0.0, 0.0, 0.0, 0.0, 0.0, 0.0, 0.0, 0.0, 0.0, 0.0, 0.0, 0.0, 0.0, 0.0, 0.0, 0.0, 0.0, 0.0, 0.0, 0.0, 0.0, 0.0, 0.0, 0.0, 0.0, 0.0, 0.0, 0.0, 0.0, 0.0, 0.0, 0.0, 0.0, 0.0, 0.0, 0.0, 0.0, 0.0, 0.0, 0.0, 0.0, 0.0, 0.0, 0.0, 0.0, 0.0, 0.0, 0.0, 0.0, 0.0, 0.0, 0.0, 0.0, 0.0, 0.0, 0.0, 0.0, 0.0, 0.0, 0.0, 0.0, 0.0, 0.0, 0.0, 0.0, 0.0, 0.0, 0.0, 0.0, 0.0, 0.0, 0.0, 0.0, 0.0, 0.0, 0.0, 0.0, 0.0, 0.0, 0.0, 0.0, 0.0, 0.0, 0.0, 0.0, 0.0, 0.0, 0.0, 0.0, 0.0, 0.0, 0.0, 0.0, 0.0, 0.0, 0.0, 0.0, 0.0, 0.0, 0.0, 0.0, 0.0, 0.0, 0.0, 0.0, 0.0, 0.0, 0.0, 0.0, 0.0, 0.0, 0.0, 0.0, 0.0, 0.0, 0.0, 0.0, 0.0, 0.0, 0.0, 0.0, 0.0, 0.0, 0.0, 0.0, 0.0, 0.0, 0.0, 0.0, 0.0, 0.0, 0.0, 0.0, 0.0, 0.0, 0.0, 0.0, 0.0, 0.0, 0.0, 0.0, 0.0, 0.0, 0.0, 0.0, 0.0, 0.0, 0.0, 0.0, 0.0, 0.0, 0.0, 0.0, 0.0, 0.0, 0.0, 0.0, 0.0, 0.0, 0.0, 0.0, 0.0, 0.0, 0.0, 0.0, 0.0, 0.0, 0.0, 0.0, 0.0, 0.0, 0.0, 0.0, 0.0, 0.0, 0.0, 0.0, 0.0, 0.0, 0.0, 0.0, 0.0, 0.0, 0.0, 0.0, 0.0, 0.0, 0.0, 0.0, 0.0, 0.0, 0.0, 0.0, 0.0, 0.0, 0.0, 0.0, 0.0, 0.0, 0.0, 0.0, 0.0, 0.0, 0.0, 0.0, 0.0, 0.0, 0.0, 0.0, 0.0, 0.0, 0.0, 0.0, 0.0, 0.0, 0.0, 0.0, 0.0, 0.0, 0.0, 0.0, 0.0, 0.0, 0.0, 0.0, 0.0, 0.0, 0.0, 0.0, 0.0, 0.0, 0.0, 0.0, 0.0, 0.0, 0.0, 0.0, 0.0, 0.0, 0.0, 0.0, 0.0, 0.0, 0.0, 0.0, 0.0, 0.0, 0.0, 0.0, 0.0, 0.0, 0.0, 0.0, 0.0, 0.0, 0.0, 0.0, 0.0, 0.0, 0.0, 0.0, 0.0, 0.0, 0.0, 0.0, 0.0, 0.0, 0.0, 0.0, 0.0, 0.0, 0.0, 0.0, 0.0, 0.0, 0.0, 0.0, 0.0, 0.0, 0.0, 0.0, 0.0, 0.0, 0.0, 0.0, 0.0, 0.0, 0.0, 0.0, 0.0, 0.0, 0.0, 0.0, 0.0, 0.0, 0.0, 0.0, 0.0, 0.0, 0.0, 0.0, 0.0, 0.0, 0.0, 0.0, 0.0, 0.0, 0.0, 0.0, 0.0, 0.0, 0.0, 0.0, 0.0, 0.0, 0.0, 0.0, 0.0, 0.0, 0.0, 0.0, 0.0, 0.0, 0.0, 0.0, 0.0, 0.0, 0.0, 0.0, 0.0, 0.0, 0.0, 0.0, 0.0, 0.0, 0.0, 0.0, 0.0, 0.0, 0.0, 0.0, 0.0, 0.0, 0.0, 0.0, 0.0, 0.0, 0.0, 0.0, 0.0, 0.0, 0.0, 0.0, 0.0, 0.0, 0.0, 0.0, 0.0, 0.0, 0.0, 0.0, 0.0, 0.0, 0.0, 0.0, 0.0, 0.0, 0.0, 0.0, 0.0, 0.0, 0.0, 0.0, 0.0, 0.0, 0.0, 0.0, 0.0, 0.0, 0.0, 0.0, 0.0, 0.0, 0.0, 0.0, 0.0, 0.0, 0.0, 0.0, 0.0, 0.0, 0.0, 0.0, 0.0, 0.0, 0.0, 0.0, 0.0, 0.0, 0.0, 0.0, 0.0, 0.0, 0.0, 0.0, 0.0, 0.0, 0.0, 0.0, 0.0, 0.0, 0.0, 0.0, 0.0, 0.0, 0.0, 0.0, 0.0, 0.0, 0.0, 0.0, 0.0, 0.0, 0.0, 0.0, 0.0, 0.0, 0.0, 0.0, 0.0, 0.0, 0.0, 0.0, 0.0, 0.0, 0.0, 0.0, 0.0, 0.0, 0.0, 0.0, 0.0, 0.0, 0.0, 0.0, 0.0, 0.0, 0.0, 0.0, 0.0, 0.0, 0.0, 0.0, 0.0, 0.0, 0.0, 0.0, 0.0, 0.0, 0.0, 0.0, 0.0, 0.0, 0.0, 0.0, 0.0, 0.0, 0.0, 0.0, 0.0, 0.0, 0.0, 0.0, 0.0, 0.0, 0.0, 0.0, 0.0, 0.0, 0.0, 0.0, 0.0, 0.0, 0.0, 0.0, 0.0, 0.0, 0.0, 0.0, 0.0, 0.0, 0.0, 0.0, 0.0, 0.0, 0.0, 0.0, 0.0, 0.0, 0.0, 0.0, 0.0, 0.0, 0.0, 0.0, 0.0, 0.0, 0.0, 0.0, 0.0, 0.0, 0.0, 0.0, 0.0, 0.0, 0.0, 0.0, 0.0, 0.0, 0.0, 0.0, 0.0, 0.0, 0.0, 0.0, 0.0, 0.0, 0.0, 0.0, 0.0, 0.0, 0.0, 0.0, 0.0, 0.0, 0.0, 0.0, 0.0, 0.0, 0.0, 0.0, 0.0, 0.0, 0.0, 0.0, 0.0, 0.0, 0.0, 0.0, 0.0, 0.0, 0.0, 0.0, 0.0, 0.0, 0.0, 0.0, 0.0, 0.0, 0.0, 0.0, 0.0, 0.0, 0.0, 0.0, 0.0, 0.0, 0.0, 0.0, 0.0, 0.0, 0.0, 0.0, 0.0, 0.0, 0.0, 0.0, 0.0, 0.0, 0.0, 0.0, 0.0, 0.0, 0.0, 0.0, 0.0, 0.0, 0.0, 0.0, 0.0, 0.0, 0.0, 0.0, 0.0, 0.0, 0.0, 0.0, 0.0, 0.0, 0.0, 0.0, 0.0, 0.0, 0.0, 0.0, 0.0, 0.0, 0.0, 0.0, 0.0, 0.0, 0.0, 0.0, 0.0, 0.0, 0.0, 0.0, 0.0, 0.0, 0.0, 0.0, 0.0, 0.0, 0.0, 0.0, 0.0, 0.0, 0.0, 0.0, 0.0, 0.0, 0.0, 0.0, 0.0, 0.0, 0.0, 0.0, 0.0, 0.0, 0.0, 0.0, 0.0, 0.0, 0.0, 0.0, 0.0, 0.0, 0.0, 0.0, 0.0, 0.0, 0.0, 0.0, 0.0, 0.0, 0.0, 0.0, 0.0, 0.0, 0.0, 0.0, 0.0, 0.0, 0.0, 0.0, 0.0, 0.0, 0.0, 0.0, 0.0, 0.0, 0.0, 0.0, 0.0, 0.0, 0.0, 0.0, 0.0, 0.0, 0.0, 0.0, 0.0, 0.0, 0.0, 0.0, 0.0, 0.0, 0.0, 0.0, 0.0, 0.0, 0.0, 0.0, 0.0, 0.0, 0.0, 0.0, 0.0, 0.0, 0.0, 0.0, 0.0, 0.0, 0.0, 0.0, 0.0, 0.0, 0.0, 0.0, 0.0, 0.0, 0.0, 0.0, 0.0, 0.0, 0.0, 0.0, 0.0, 0.0, 0.0, 0.0, 0.0, 0.0, 0.0, 0.0, 0.0, 0.0, 0.0, 0.0, 0.0, 0.0, 0.0, 0.0, 0.0, 0.0, 0.0, 0.0, 0.0, 0.0, 0.0, 0.0, 0.0, 0.0, 0.0, 0.0, 0.0, 0.0, 0.0, 0.0, 0.0, 0.0, 0.0, 0.0, 0.0, 0.0, 0.0, 0.0, 0.0, 0.0, 0.0, 0.0, 0.0, 0.0, 0.0, 0.0, 0.0, 0.0, 0.0, 0.0, 0.0, 0.0, 0.0, 0.0, 0.0, 0.0, 0.0, 0.0, 0.0, 0.0, 0.0, 0.0, 0.0, 0.0, 0.0, 0.0, 0.0, 0.0, 0.0, 0.0, 0.0, 0.0, 0.0, 0.0, 0.0, 0.0, 0.0, 0.0, 0.0, 0.0, 0.0, 0.0, 0.0, 0.0, 0.0, 0.0, 0.0, 0.0, 0.0, 0.0, 0.0, 0.0, 0.0, 0.0, 0.0, 0.0, 0.0, 0.0, 0.0, 0.0, 0.0, 0.0, 0.0, 0.0, 0.0, 0.0, 0.0, 0.0, 0.0, 0.0, 0.0, 0.0, 0.0, 0.0, 0.0, 0.0, 0.0, 0.0, 0.0, 0.0, 0.0, 0.0, 0.0, 0.0, 0.0, 0.0, 0.0, 0.0, 0.0, 0.0, 0.0, 0.0, 0.0, 0.0, 0.0, 0.0, 0.0, 0.0, 0.0, 0.0, 0.0, 0.0, 0.0, 0.0, 0.0, 0.0, 0.0, 0.0, 0.0, 0.0, 0.0, 0.0, 0.0, 0.0, 0.0, 0.0, 0.0, 0.0, 0.0, 0.0, 0.0, 0.0, 0.0, 0.0, 0.0, 0.0, 0.0, 0.0, 0.0, 0.0, 0.0, 0.0, 0.0, 0.0, 0.0, 0.0, 0.0, 0.0, 0.0, 0.0, 0.0, 0.0, 0.0, 0.0, 0.0, 0.0, 0.0, 0.0, 0.0, 0.0, 0.0, 0.0, 0.0, 0.0, 0.0, 0.0, 0.0, 0.0, 0.0, 0.0, 0.0, 0.0, 0.0, 0.0, 0.0, 0.0, 0.0, 0.0, 0.0, 0.0, 0.0, 0.0, 0.0, 0.0, 0.0, 0.0, 0.0, 0.0, 0.0, 0.0, 0.0, 0.0, 0.0, 0.0, 0.0, 0.0, 0.0, 0.0, 0.0, 0.0, 0.0, 0.0, 0.0, 0.0, 0.0, 0.0, 0.0, 0.0, 0.0, 0.0, 0.0, 0.0, 0.0, 0.0, 0.0, 0.0, 0.0, 0.0, 0.0, 0.0, 0.0, 0.0, 0.0, 0.0, 0.0, 0.0, 0.0, 0.0, 0.0, 0.0, 0.0, 0.0, 0.0, 0.0, 0.0, 0.0, 0.0, 0.0, 0.0, 0.0, 0.0, 0.0, 0.0, 0.0, 0.0, 0.0, 0.0, 0.0, 0.0, 0.0, 0.0, 0.0, 0.0, 0.0, 0.0, 0.0, 0.0, 0.0, 0.0, 0.0, 0.0, 0.0, 0.0, 0.0, 0.0, 0.0, 0.0, 0.0, 0.0, 0.0, 0.0, 0.0, 0.0, 0.0, 0.0, 0.0, 0.0, 0.0, 0.0, 0.0, 0.0, 0.0, 0.0, 0.0, 0.0, 0.0, 0.0, 0.0, 0.0, 0.0, 0.0, 0.0, 0.0, 0.0, 0.0, 0.0, 0.0, 0.0, 0.0, 0.0, 0.0, 0.0, 0.0, 0.0, 0.0, 0.0, 0.0, 0.0, 0.0, 0.0, 0.0, 0.0, 0.0, 0.0, 0.0, 0.0, 0.0, 0.0, 0.0, 0.0, 0.0, 0.0, 0.0, 0.0, 0.0, 0.0, 0.0, 0.0, 0.0, 0.0, 0.0, 0.0, 0.0, 0.0, 0.0, 0.0, 0.0, 0.0, 0.0, 0.0, 0.0, 0.0, 0.0, 0.0, 0.0, 0.0, 0.0, 0.0, 0.0, 0.0, 0.0, 0.0, 0.0, 0.0, 0.0, 0.0, 0.0, 0.0, 0.0, 0.0, 0.0, 0.0, 0.0, 0.0, 0.0, 0.0, 0.0, 0.0, 0.0, 0.0, 0.0, 0.0, 0.0, 0.0, 0.0, 0.0, 0.0, 0.0, 0.0, 0.0, 0.0, 0.0, 0.0, 0.0, 0.0, 0.0, 0.0, 0.0, 0.0, 0.0, 0.0, 0.0, 0.0, 0.0, 0.0, 0.0, 0.0, 0.0, 0.0, 0.0, 0.0, 0.0, 0.0, 0.0, 0.0, 0.0, 0.0, 0.0, 0.0, 0.0, 0.0, 0.0, 0.0, 0.0, 0.0, 0.0, 0.0, 0.0, 0.0, 0.0, 0.0, 0.0, 0.0, 0.0, 0.0, 0.0, 0.0, 0.0, 0.0, 0.0, 0.0, 0.0, 0.0, 0.0, 0.0, 0.0, 0.0, 0.0, 0.0, 0.0, 0.0, 0.0, 0.0, 0.0, 0.0, 0.0, 0.0, 0.0, 0.0, 0.0, 0.0, 0.0, 0.0, 0.0, 0.0, 0.0, 0.0, 0.0, 0.0, 0.0, 0.0, 0.0, 0.0, 0.0, 0.0, 0.0, 0.0, 0.0, 0.0, 0.0, 0.0, 0.0, 0.0, 0.0, 0.0, 0.0, 0.0, 0.0, 0.0, 0.0, 0.0, 0.0, 0.0, 0.0, 0.0, 0.0, 0.0, 0.0, 0.0, 0.0, 0.0, 0.0, 0.0, 0.0, 0.0, 0.0, 0.0, 0.0, 0.0, 0.0, 0.0, 0.0, 0.0, 0.0, 0.0, 0.0, 0.0, 0.0, 0.0, 0.0, 0.0, 0.0, 0.0, 0.0, 0.0, 0.0, 0.0, 0.0, 0.0, 0.0, 0.0, 0.0, 0.0, 0.0, 0.0, 0.0, 0.0, 0.0, 0.0, 0.0, 0.0, 0.0, 0.0, 0.0, 0.0, 0.0, 0.0, 0.0, 0.0, 0.0, 0.0, 0.0, 0.0, 0.0, 0.0, 0.0, 0.0, 0.0, 0.0, 0.0, 0.0, 0.0, 0.0, 0.0, 0.0, 0.0, 0.0, 0.0, 0.0, 0.0, 0.0, 0.0, 0.0, 0.0, 0.0, 0.0, 0.0, 0.0, 0.0, 0.0, 0.0, 0.0, 0.0, 0.0, 0.0, 0.0, 0.0, 0.0, 0.0, 0.0, 0.0, 0.0, 0.0, 0.0, 0.0, 0.0, 0.0, 0.0, 0.0, 0.0, 0.0, 0.0, 0.0, 0.0, 0.0, 0.0, 0.0, 0.0, 0.0, 0.0, 0.0, 0.0, 0.0, 0.0, 0.0, 0.0, 0.0, 0.0, 0.0, 0.0, 0.0, 0.0, 0.0, 0.0, 0.0, 0.0, 0.0, 0.0, 0.0, 0.0, 0.0, 0.0, 0.0, 0.0, 0.0, 0.0, 0.0, 0.0, 0.0, 0.0, 0.0, 0.0, 0.0, 0.0, 0.0, 0.0, 0.0, 0.0, 0.0, 0.0, 0.0, 0.0, 0.0, 0.0, 0.0, 0.0, 0.0, 0.0, 0.0, 0.0, 0.0, 0.0, 0.0, 0.0, 0.0, 0.0, 0.0, 0.0, 0.0, 0.0, 0.0, 0.0, 0.0, 0.0, 0.0, 0.0, 0.0, 0.0, 0.0, 0.0, 0.0, 0.0, 0.0, 0.0, 0.0, 0.0, 0.0, 0.0, 0.0, 0.0, 0.0, 0.0, 0.0, 0.0, 0.0, 0.0, 0.0, 0.0, 0.0, 0.0, 0.0, 0.0, 0.0, 0.0, 0.0, 0.0, 0.0, 0.0, 0.0, 0.0, 0.0, 0.0, 0.0, 0.0, 0.0, 0.0, 0.0, 0.0, 0.0, 0.0, 0.0, 0.0, 0.0, 0.0, 0.0, 0.0, 0.0, 0.0, 0.0, 0.0, 0.0, 0.0, 0.0, 0.0, 0.0, 0.0, 0.0, 0.0, 0.0, 0.0, 0.0, 0.0, 0.0, 0.0, 0.0, 0.0, 0.0, 0.0, 0.0, 0.0, 0.0, 0.0, 0.0, 0.0, 0.0, 0.0, 0.0, 0.0, 0.0, 0.0, 0.0, 0.0, 0.0, 0.0, 0.0, 0.0, 0.0, 0.0, 0.0, 0.0, 0.0, 0.0, 0.0, 0.0, 0.0, 0.0, 0.0, 0.0, 0.0, 0.0, 0.0, 0.0, 0.0, 0.0, 0.0, 0.0, 0.0, 0.0, 0.0, 0.0, 0.0, 0.0, 0.0, 0.0, 0.0, 0.0, 0.0, 0.0, 0.0, 0.0, 0.0, 0.0, 0.0, 0.0, 0.0, 0.0, 0.0, 0.0, 0.0, 0.0, 0.0, 0.0, 0.0, 0.0, 0.0, 0.0, 0.0, 0.0, 0.0, 0.0, 0.0, 0.0, 0.0, 0.0, 0.0, 0.0, 0.0, 0.0, 0.0, 0.0, 0.0, 0.0, 0.0, 0.0, 0.0, 0.0, 0.0, 0.0, 0.0, 0.0, 0.0, 0.0, 0.0, 0.0, 0.0, 0.0, 0.0, 0.0, 0.0, 0.0, 0.0, 0.0, 0.0, 0.0, 0.0, 0.0, 0.0, 0.0, 0.0, 0.0, 0.0, 0.0, 0.0, 0.0, 0.0, 0.0, 0.0, 0.0, 0.0, 0.0, 0.0, 0.0, 0.0, 0.0, 0.0, 0.0, 0.0, 0.0, 0.0, 0.0, 0.0, 0.0, 0.0, 0.0, 0.0, 0.0, 0.0, 0.0, 0.0, 0.0, 0.0, 0.0, 0.0, 0.0, 0.0, 0.0, 0.0, 0.0, 0.0, 0.0, 0.0, 0.0, 0.0, 0.0, 0.0, 0.0, 0.0, 0.0, 0.0, 0.0, 0.0, 0.0, 0.0, 0.0, 0.0, 0.0, 0.0, 0.0, 0.0, 0.0, 0.0, 0.0, 0.0, 0.0, 0.0, 0.0, 0.0, 0.0, 0.0, 0.0, 0.0, 0.0, 0.0, 0.0, 0.0, 0.0, 0.0, 0.0, 0.0, 0.0, 0.0, 0.0, 0.0, 0.0, 0.0, 0.0, 0.0, 0.0, 0.0, 0.0, 0.0, 0.0, 0.0, 0.0, 0.0, 0.0, 0.0, 0.0, 0.0, 0.0, 0.0, 0.0, 0.0, 0.0, 0.0, 0.0, 0.0, 0.0, 0.0, 0.0, 0.0, 0.0, 0.0, 0.0, 0.0, 0.0, 0.0, 0.0, 0.0, 0.0, 0.0, 0.0, 0.0, 0.0, 0.0, 0.0, 0.0, 0.0, 0.0, 0.0, 0.0, 0.0, 0.0, 0.0, 0.0, 0.0, 0.0, 0.0, 0.0, 0.0, 0.0, 0.0, 0.0, 0.0, 0.0, 0.0, 0.0, 0.0, 0.0, 0.0, 0.0, 0.0, 0.0, 0.0, 0.0, 0.0, 0.0, 0.0, 0.0, 0.0, 0.0, 0.0, 0.0, 0.0, 0.0, 0.0, 0.0, 0.0, 0.0, 0.0, 0.0, 0.0, 0.0, 0.0, 0.0, 0.0, 0.0, 0.0, 0.0, 0.0, 0.0, 0.0, 0.0, 0.0, 0.0, 0.0, 0.0, 0.0, 0.0, 0.0, 0.0, 0.0, 0.0, 0.0, 0.0, 0.0, 0.0, 0.0, 0.0, 0.0, 0.0, 0.0, 0.0, 0.0, 0.0, 0.0, 0.0, 0.0, 0.0, 0.0, 0.0, 0.0, 0.0, 0.0, 0.0, 0.0, 0.0, 0.0, 0.0, 0.0, 0.0, 0.0, 0.0, 0.0, 0.0, 0.0, 0.0, 0.0, 0.0, 0.0, 0.0, 0.0, 0.0, 0.0, 0.0, 0.0, 0.0, 0.0, 0.0, 0.0, 0.0, 0.0, 0.0, 0.0, 0.0, 0.0, 0.0, 0.0, 0.0, 0.0, 0.0, 0.0, 0.0, 0.0, 0.0, 0.0, 0.0, 0.0, 0.0, 0.0, 0.0, 0.0, 0.0, 0.0, 0.0, 0.0, 0.0, 0.0, 0.0, 0.0, 0.0, 0.0, 0.0, 0.0, 0.0, 0.0, 0.0, 0.0, 0.0, 0.0, 0.0, 0.0, 0.0, 0.0, 0.0, 0.0, 0.0, 0.0, 0.0, 0.0, 0.0])
me_circle.materials.append(mat_material_005)
me_circle.materials.append(mat_material_006)
me_circle.materials.append(mat_material_009)
me_circle.materials.append(mat_material_009)
me_circle.materials.append(mat_material_011)
me_circle.materials.append(mat_material_010)
me_circle.update()

# ---- objects
ob_empty = bpy.data.objects.new('Empty', None)
ob_ikinci = bpy.data.objects.new('ikinci', me_circle_005)
ob_nc = bpy.data.objects.new('üçüncü', me_circle_006)
ob_d_rd_nc = bpy.data.objects.new('dördüncü', me_circle_007)
ob_plane = bpy.data.objects.new('Plane', me_plane)
ob_ay = bpy.data.objects.new('ay ', me_circle)

# ---- transforms, parenting, visibility, modifiers, constraints
ob_empty.location = (0.0, 0.0, 0.0)
ob_empty.empty_display_type = 'IMAGE'
ob_empty.empty_display_size = 5.0
ob_empty.empty_image_depth = 'BACK'
ob_empty.use_empty_image_alpha = True
ob_empty.color = (1.0, 1.0, 1.0, 0.4331)
ob_ikinci.location = (0.0, 0.0, -0.05)
ob_ikinci.scale = (1.241, 1.241, 1.241)
_m = ob_ikinci.modifiers.new('Subdivision', 'SUBSURF')
_m.levels = 2
ob_nc.location = (0.0, 0.0, -0.1)
ob_nc.scale = (1.755, 1.755, 1.755)
_m = ob_nc.modifiers.new('Subdivision', 'SUBSURF')
_m.levels = 2
ob_d_rd_nc.location = (0.0, 0.0, -0.15)
ob_d_rd_nc.scale = (2.291, 2.291, 2.291)
_m = ob_d_rd_nc.modifiers.new('Subdivision', 'SUBSURF')
_m.levels = 2
ob_plane.location = (0.0, 0.0, -0.2)
ob_plane.scale = (2.956, 2.956, 2.956)
ob_ay.location = (0.0, 0.0, 0.0)
ob_ay.scale = (0.757, 0.757, 0.757)
_m = ob_ay.modifiers.new('Subdivision', 'SUBSURF')
_m.levels = 2

# ---- collection membership
col_collection.objects.link(ob_empty)
col_collection.objects.link(ob_ikinci)
col_collection.objects.link(ob_nc)
col_collection.objects.link(ob_d_rd_nc)
col_collection.objects.link(ob_plane)
col_collection.objects.link(ob_ay)

# ---- scene / render settings (as saved in the file)
scene.frame_start = 0; scene.frame_end = 160; scene.frame_set(126)
scene.render.engine = 'BLENDER_EEVEE_NEXT'
scene.render.image_settings.file_format = 'FFMPEG'
scene.render.image_settings.color_mode = 'RGB'
scene.render.fps = 30
scene.cycles.sampling_pattern = 'TABULATED_SOBOL'
scene.cycles.use_light_tree = False
scene.view_settings.view_transform = 'Filmic'
bpy.context.view_layer.update()

# ---- added for rendering (the .blend has no active camera and no usable light): camera, sun
cam_auto = bpy.data.cameras.new('AutoCamera')
cam_auto.lens = 50.0
cam_auto.sensor_width = 36.0
cam_auto.clip_end = 1000.0
ob_auto_camera = bpy.data.objects.new('AutoCamera', cam_auto)
scene.collection.objects.link(ob_auto_camera)
ob_auto_camera.location = (7.73673, -9.28407, 6.09052)
ob_auto_camera.rotation_euler = (1.09748, -7.21219e-08, 0.694738)
scene.camera = ob_auto_camera
light_auto_sun = bpy.data.lights.new('AutoSun', 'SUN')
light_auto_sun.energy = 3.0
light_auto_sun.angle = 0.0523599
ob_auto_sun = bpy.data.objects.new('AutoSun', light_auto_sun)
scene.collection.objects.link(ob_auto_sun)
ob_auto_sun.rotation_euler = (0.872665, 0.174533, 0.523599)
bpy.context.view_layer.update()
